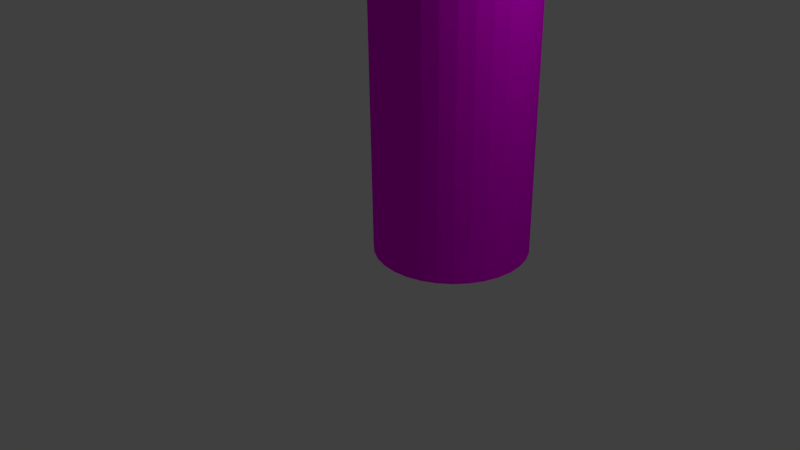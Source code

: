 # Source: baum1.blend  (saved by Blender 2.72.0; exported with 4.5.12 LTS)
import bpy
from mathutils import Matrix  # noqa: F401  (used for matrix-valued properties, if any)

bpy.ops.wm.read_factory_settings(use_empty=True)
scene = bpy.context.scene
scene.name = 'Scene'

# ---- collections
col_collection_1 = bpy.data.collections.new('Collection 1'); scene.collection.children.link(col_collection_1)

# ---- images (referenced by path relative to the original .blend; pixels are not part of the script)
import os
ASSET_DIR = os.environ.get("B2B_ASSET_DIR", "")  # directory of the original .blend (textures are referenced by path, not embedded)
HERE = os.path.dirname(os.path.abspath(__file__))  # packed textures are extracted next to this script under _unpacked/

def load_image(name, relpath, width, height, colorspace="sRGB"):
    """Load a texture the original file referenced (path relative to the .blend, or extracted next to this script)."""
    p = next((c for c in (os.path.join(HERE, relpath), os.path.join(ASSET_DIR, relpath)) if relpath and os.path.exists(c)), "")
    if p:
        img = bpy.data.images.load(p, check_existing=True)
        img.name = name
    else:  # same state as the original file: an image datablock whose file is absent (Cycles renders it pink)
        img = bpy.data.images.new(name, width, height)
        img.source = "FILE"
        img.filepath = "//" + (relpath or name)
    img.colorspace_settings.name = colorspace
    return img
img_needle_tree_texture_1254092_m_jpg = load_image('needle-tree-texture-1254092-m.jpg', 'needle-tree-texture-1254092-m.jpg', 1024, 1024, 'sRGB')
img_33_02_73___tree_bark_texture_web_jpg = load_image('33_02_73---Tree-Bark-Texture_web.jpg', '33_02_73---Tree-Bark-Texture_web.jpg', 1024, 1024, 'sRGB')

# ---- materials (node trees are filled in below, after node groups)
mat_material_001 = bpy.data.materials.new('Material.001')
mat_material_001.alpha_threshold = 0.0
mat_material_001.roughness = 0.5
mat_material_002 = bpy.data.materials.new('Material.002')
mat_material_002.alpha_threshold = 0.0
mat_material_002.roughness = 0.5

# ---- material node trees
mat_material_001.use_nodes = True; mat_material_001.node_tree.nodes.clear()
_N = mat_material_001.node_tree.nodes; _L = mat_material_001.node_tree.links
n0 = _N.new('ShaderNodeOutputMaterial'); n0.name = 'Material Output'; n0.location = (300, 300)
n1 = _N.new('ShaderNodeBsdfDiffuse'); n1.name = 'Diffuse BSDF'; n1.location = (10, 300)
n2 = _N.new('ShaderNodeTexImage'); n2.name = 'Image Texture'; n2.location = (-180, 300)
n2.width = 140
n2.image = img_needle_tree_texture_1254092_m_jpg
_L.new(n1.outputs[0], n0.inputs[0])
_L.new(n2.outputs[0], n1.inputs[0])
n0.is_active_output = True
mat_material_002.use_nodes = True; mat_material_002.node_tree.nodes.clear()
_N = mat_material_002.node_tree.nodes; _L = mat_material_002.node_tree.links
n0 = _N.new('ShaderNodeOutputMaterial'); n0.name = 'Material Output'; n0.location = (300, 300)
n1 = _N.new('ShaderNodeBsdfDiffuse'); n1.name = 'Diffuse BSDF'; n1.location = (10, 300)
n2 = _N.new('ShaderNodeTexImage'); n2.name = 'Image Texture'; n2.location = (-180, 300)
n2.width = 140
n2.image = img_33_02_73___tree_bark_texture_web_jpg
_L.new(n1.outputs[0], n0.inputs[0])
_L.new(n2.outputs[0], n1.inputs[0])
n0.is_active_output = True

# ---- world
world_world = bpy.data.worlds.new('World'); scene.world = world_world
world_world.color = (0.05088, 0.05088, 0.05088)
world_world.use_sun_shadow = False
world_world.sun_shadow_jitter_overblur = 0.0
world_world.cycles.sampling_method = 'MANUAL'
world_world.cycles.sample_map_resolution = 256

# ---- cameras
cam_camera = bpy.data.cameras.new('Camera')
cam_camera.clip_end = 100.0
cam_camera.lens = 35.0
cam_camera.sensor_width = 32.0
cam_camera.sensor_height = 18.0
cam_camera.ortho_scale = 7.314
cam_camera.dof.focus_distance = 0.0

# ---- lights
light_lamp = bpy.data.lights.new('Lamp', 'POINT')
light_lamp.transmission_factor = 0.0
light_lamp.cutoff_distance = 30.0
light_lamp.energy = 100.0
light_lamp.shadow_buffer_clip_start = 1.001
light_lamp.shadow_soft_size = 0.1
light_lamp.shadow_maximum_resolution = 0.006
light_lamp.use_absolute_resolution = True
light_lamp.cycles.use_multiple_importance_sampling = False

# ---- meshes
me_sphere = bpy.data.meshes.new('Sphere')
me_sphere.from_pydata([(-0.1951, 0.0, 1.588), (-0.3827, 0.0, 1.531), (-0.5556, 0.0, 1.438), (-0.7071, 0.0, 1.314), (-0.8315, 0.0, 1.162), (-0.9239, 0.0, 0.9894), (-0.9808, 0.0, 0.8018), (-1.0, 0.0, 0.6068), (-0.9808, 0.0, 0.4117), (-0.9239, 0.0, 0.2241), (-0.8315, 0.0, 0.05119), (-0.7071, 0.0, -0.1004), (-0.5556, 0.0, -0.2247), (-0.3827, 0.0, -0.3171), (-0.1951, 0.0, -0.374), (-0.1913, 0.03806, 1.588), (-0.3753, 0.07466, 1.531), (-0.5449, 0.1084, 1.438), (-0.6935, 0.1379, 1.314), (-0.8155, 0.1622, 1.162), (-0.9061, 0.1802, 0.9894), (-0.9619, 0.1913, 0.8018), (-0.9808, 0.1951, 0.6068), (-0.9619, 0.1913, 0.4117), (-0.9061, 0.1802, 0.2241), (-0.8155, 0.1622, 0.05119), (-0.6935, 0.1379, -0.1004), (-0.5449, 0.1084, -0.2247), (-0.3753, 0.07466, -0.3171), (-0.1913, 0.03806, -0.374), (-0.1802, 0.07466, 1.588), (-0.3536, 0.1464, 1.531), (-0.5133, 0.2126, 1.438), (-0.6533, 0.2706, 1.314), (-0.7682, 0.3182, 1.162), (-0.8536, 0.3536, 0.9894), (-0.9061, 0.3753, 0.8018), (-0.9239, 0.3827, 0.6068), (-0.9061, 0.3753, 0.4117), (-0.8536, 0.3536, 0.2241), (-0.7682, 0.3182, 0.05119), (-0.6533, 0.2706, -0.1004), (-0.5133, 0.2126, -0.2247), (-0.3536, 0.1464, -0.3171), (-0.1802, 0.07466, -0.374), (-0.1622, 0.1084, 1.588), (-0.3182, 0.2126, 1.531), (-0.4619, 0.3087, 1.438), (-0.5879, 0.3928, 1.314), (-0.6913, 0.4619, 1.162), (-0.7682, 0.5133, 0.9894), (-0.8155, 0.5449, 0.8018), (-0.8315, 0.5556, 0.6068), (-0.8155, 0.5449, 0.4117), (-0.7682, 0.5133, 0.2241), (-0.6913, 0.4619, 0.05119), (-0.5879, 0.3928, -0.1004), (-0.4619, 0.3087, -0.2247), (-0.3182, 0.2126, -0.3171), (-0.1622, 0.1084, -0.374), (-0.1379, 0.1379, 1.588), (-0.2706, 0.2706, 1.531), (-0.3928, 0.3928, 1.438), (-0.5, 0.5, 1.314), (-0.5879, 0.5879, 1.162), (-0.6533, 0.6533, 0.9894), (-0.6935, 0.6935, 0.8018), (-0.7071, 0.7071, 0.6068), (-0.6935, 0.6935, 0.4117), (-0.6533, 0.6533, 0.2241), (-0.5879, 0.5879, 0.05119), (-0.5, 0.5, -0.1004), (-0.3928, 0.3928, -0.2247), (-0.2706, 0.2706, -0.3171), (-0.1379, 0.1379, -0.374), (-0.1084, 0.1622, 1.588), (-0.2126, 0.3182, 1.531), (-0.3087, 0.4619, 1.438), (-0.3928, 0.5879, 1.314), (-0.4619, 0.6913, 1.162), (-0.5133, 0.7682, 0.9894), (-0.5449, 0.8155, 0.8018), (-0.5556, 0.8315, 0.6068), (-0.5449, 0.8155, 0.4117), (-0.5133, 0.7682, 0.2241), (-0.4619, 0.6913, 0.05119), (-0.3928, 0.5879, -0.1004), (-0.3087, 0.4619, -0.2247), (-0.2126, 0.3182, -0.3171), (-0.1084, 0.1622, -0.374), (-0.07466, 0.1802, 1.588), (-0.1464, 0.3536, 1.531), (-0.2126, 0.5133, 1.438), (-0.2706, 0.6533, 1.314), (-0.3182, 0.7682, 1.162), (-0.3536, 0.8536, 0.9894), (-0.3753, 0.9061, 0.8018), (-0.3827, 0.9239, 0.6068), (-0.3753, 0.9061, 0.4117), (-0.3536, 0.8536, 0.2241), (-0.3182, 0.7682, 0.05119), (-0.2706, 0.6533, -0.1004), (-0.2126, 0.5133, -0.2247), (-0.1464, 0.3536, -0.3171), (-0.07466, 0.1802, -0.374), (-0.03806, 0.1913, 1.588), (-0.07466, 0.3753, 1.531), (-0.1084, 0.5449, 1.438), (-0.1379, 0.6935, 1.314), (-0.1622, 0.8155, 1.162), (-0.1802, 0.9061, 0.9894), (-0.1913, 0.9619, 0.8018), (-0.1951, 0.9808, 0.6068), (-0.1913, 0.9619, 0.4117), (-0.1802, 0.9061, 0.2241), (-0.1622, 0.8155, 0.05119), (-0.1379, 0.6935, -0.1004), (-0.1084, 0.5449, -0.2247), (-0.07466, 0.3753, -0.3171), (-0.03806, 0.1913, -0.374), (3.266e-07, 0.1951, 1.588), (3.192e-07, 0.3827, 1.531), (3.117e-07, 0.5556, 1.438), (3.192e-07, 0.7071, 1.314), (3.341e-07, 0.8315, 1.162), (2.745e-07, 0.9239, 0.9894), (3.937e-07, 0.9808, 0.8018), (3.788e-07, 1.0, 0.6068), (3.937e-07, 0.9808, 0.4117), (2.298e-07, 0.9239, 0.2241), (3.341e-07, 0.8315, 0.05119), (3.192e-07, 0.7071, -0.1004), (3.415e-07, 0.5556, -0.2247), (3.043e-07, 0.3827, -0.3171), (3.08e-07, 0.1951, -0.374), (0.03806, 0.1913, 1.588), (0.07466, 0.3753, 1.531), (0.1084, 0.5449, 1.438), (0.138, 0.6935, 1.314), (0.1622, 0.8155, 1.162), (0.1802, 0.9061, 0.9894), (0.1913, 0.9619, 0.8018), (0.1951, 0.9808, 0.6068), (0.1913, 0.9619, 0.4117), (0.1802, 0.9061, 0.2241), (0.1622, 0.8155, 0.05119), (0.138, 0.6935, -0.1004), (0.1084, 0.5449, -0.2247), (0.07466, 0.3753, -0.3171), (0.03806, 0.1913, -0.374), (0.07466, 0.1802, 1.588), (0.1464, 0.3536, 1.531), (0.2126, 0.5133, 1.438), (0.2706, 0.6533, 1.314), (0.3182, 0.7682, 1.162), (0.3536, 0.8536, 0.9894), (0.3753, 0.9061, 0.8018), (0.3827, 0.9239, 0.6068), (0.3753, 0.9061, 0.4117), (0.3536, 0.8536, 0.2241), (0.3182, 0.7682, 0.05119), (0.2706, 0.6533, -0.1004), (0.2126, 0.5133, -0.2247), (0.1464, 0.3536, -0.3171), (0.07466, 0.1802, -0.374), (0.1084, 0.1622, 1.588), (0.2126, 0.3182, 1.531), (0.3087, 0.4619, 1.438), (0.3928, 0.5879, 1.314), (0.4619, 0.6913, 1.162), (0.5133, 0.7682, 0.9894), (0.5449, 0.8155, 0.8018), (0.5556, 0.8315, 0.6068), (0.5449, 0.8155, 0.4117), (0.5133, 0.7682, 0.2241), (0.4619, 0.6913, 0.05119), (0.3928, 0.5879, -0.1004), (0.3087, 0.4619, -0.2247), (0.2126, 0.3182, -0.3171), (0.1084, 0.1622, -0.374), (0.138, 0.1379, 1.588), (0.2706, 0.2706, 1.531), (0.3928, 0.3928, 1.438), (0.5, 0.5, 1.314), (0.5879, 0.5879, 1.162), (0.6533, 0.6533, 0.9894), (0.6935, 0.6935, 0.8018), (0.7071, 0.7071, 0.6068), (0.6935, 0.6935, 0.4117), (0.6533, 0.6533, 0.2241), (0.5879, 0.5879, 0.05119), (0.5, 0.5, -0.1004), (0.3928, 0.3928, -0.2247), (0.2706, 0.2706, -0.3171), (0.138, 0.1379, -0.374), (0.1622, 0.1084, 1.588), (0.3182, 0.2126, 1.531), (0.4619, 0.3087, 1.438), (0.5879, 0.3928, 1.314), (0.6913, 0.4619, 1.162), (0.7682, 0.5133, 0.9894), (0.8155, 0.5449, 0.8018), (0.8315, 0.5556, 0.6068), (0.8155, 0.5449, 0.4117), (0.7682, 0.5133, 0.2241), (0.6913, 0.4619, 0.05119), (0.5879, 0.3928, -0.1004), (0.4619, 0.3087, -0.2247), (0.3182, 0.2126, -0.3171), (0.1622, 0.1084, -0.374), (0.1802, 0.07466, 1.588), (0.3536, 0.1464, 1.531), (0.5133, 0.2126, 1.438), (0.6533, 0.2706, 1.314), (0.7682, 0.3182, 1.162), (0.8536, 0.3536, 0.9894), (0.9061, 0.3753, 0.8018), (0.9239, 0.3827, 0.6068), (0.9061, 0.3753, 0.4117), (0.8536, 0.3536, 0.2241), (0.7682, 0.3182, 0.05119), (0.6533, 0.2706, -0.1004), (0.5133, 0.2126, -0.2247), (0.3536, 0.1464, -0.3171), (0.1802, 0.07466, -0.374), (0.1913, 0.03806, 1.588), (0.3753, 0.07466, 1.531), (0.5449, 0.1084, 1.438), (0.6935, 0.1379, 1.314), (0.8155, 0.1622, 1.162), (0.9061, 0.1802, 0.9894), (0.9619, 0.1913, 0.8018), (0.9808, 0.1951, 0.6068), (0.9619, 0.1913, 0.4117), (0.9061, 0.1802, 0.2241), (0.8155, 0.1622, 0.05119), (0.6935, 0.1379, -0.1004), (0.5449, 0.1084, -0.2247), (0.3753, 0.07466, -0.3171), (0.1913, 0.03806, -0.374), (0.1951, -7.212e-09, 1.588), (0.3827, 4.122e-08, 1.531), (0.5556, 2.632e-08, 1.438), (0.7071, -2.584e-08, 1.314), (0.8315, -8.544e-08, 1.162), (0.9239, 6.357e-08, 0.9894), (0.9808, -8.544e-08, 0.8018), (1.0, -1.003e-07, 0.6068), (0.9808, -8.544e-08, 0.4117), (0.9239, 6.357e-08, 0.2241), (0.8315, -8.544e-08, 0.05119), (0.7071, -2.584e-08, -0.1004), (0.5556, -1.094e-08, -0.2247), (0.3827, 3.964e-09, -0.3171), (0.1951, 3.964e-09, -0.374), (0.1913, -0.03806, 1.588), (0.3753, -0.07466, 1.531), (0.5449, -0.1084, 1.438), (0.6935, -0.1379, 1.314), (0.8155, -0.1622, 1.162), (0.9061, -0.1802, 0.9894), (0.9619, -0.1913, 0.8018), (0.9808, -0.1951, 0.6068), (0.9619, -0.1913, 0.4117), (0.9061, -0.1802, 0.2241), (0.8155, -0.1622, 0.05119), (0.6935, -0.1379, -0.1004), (0.5449, -0.1084, -0.2247), (0.3753, -0.07466, -0.3171), (0.1913, -0.03806, -0.374), (0.1802, -0.07466, 1.588), (0.3536, -0.1464, 1.531), (0.5133, -0.2126, 1.438), (0.6533, -0.2706, 1.314), (0.7682, -0.3182, 1.162), (0.8536, -0.3536, 0.9894), (0.9061, -0.3753, 0.8018), (0.9239, -0.3827, 0.6068), (0.9061, -0.3753, 0.4117), (0.8536, -0.3536, 0.2241), (0.7682, -0.3182, 0.05119), (0.6533, -0.2706, -0.1004), (0.5133, -0.2126, -0.2247), (0.3536, -0.1464, -0.3171), (0.1802, -0.07466, -0.374), (0.1622, -0.1084, 1.588), (0.3182, -0.2126, 1.531), (0.4619, -0.3087, 1.438), (0.5879, -0.3928, 1.314), (0.6913, -0.4619, 1.162), (0.7682, -0.5133, 0.9894), (0.8155, -0.5449, 0.8018), (0.8315, -0.5556, 0.6068), (0.8155, -0.5449, 0.4117), (0.7682, -0.5133, 0.2241), (0.6913, -0.4619, 0.05119), (0.5879, -0.3928, -0.1004), (0.4619, -0.3087, -0.2247), (0.3182, -0.2126, -0.3171), (0.1622, -0.1084, -0.374), (0.138, -0.1379, 1.588), (0.2706, -0.2706, 1.531), (0.3928, -0.3928, 1.438), (0.5, -0.5, 1.314), (0.5879, -0.5879, 1.162), (0.6533, -0.6533, 0.9894), (0.6935, -0.6935, 0.8018), (0.7071, -0.7071, 0.6068), (0.6935, -0.6935, 0.4117), (0.6533, -0.6533, 0.2241), (0.5879, -0.5879, 0.05119), (0.5, -0.5, -0.1004), (0.3928, -0.3928, -0.2247), (0.2706, -0.2706, -0.3171), (0.1379, -0.1379, -0.374), (0.1084, -0.1622, 1.588), (0.2126, -0.3182, 1.531), (0.3087, -0.4619, 1.438), (0.3928, -0.5879, 1.314), (0.4619, -0.6913, 1.162), (0.5133, -0.7682, 0.9894), (0.5449, -0.8155, 0.8018), (0.5556, -0.8315, 0.6068), (0.5449, -0.8155, 0.4117), (0.5133, -0.7682, 0.2241), (0.4619, -0.6913, 0.05119), (0.3928, -0.5879, -0.1004), (0.3087, -0.4619, -0.2247), (0.2126, -0.3182, -0.3171), (0.1084, -0.1622, -0.374), (0.07466, -0.1802, 1.588), (0.1464, -0.3536, 1.531), (0.2126, -0.5133, 1.438), (0.2706, -0.6533, 1.314), (0.3182, -0.7682, 1.162), (0.3536, -0.8536, 0.9894), (0.3753, -0.9061, 0.8018), (0.3827, -0.9239, 0.6068), (0.3753, -0.9061, 0.4117), (0.3536, -0.8536, 0.2241), (0.3182, -0.7682, 0.05119), (0.2706, -0.6533, -0.1004), (0.2126, -0.5133, -0.2247), (0.1464, -0.3536, -0.3171), (0.07466, -0.1802, -0.374), (0.03806, -0.1913, 1.588), (0.07466, -0.3753, 1.531), (0.1084, -0.5449, 1.438), (0.1379, -0.6935, 1.314), (0.1622, -0.8155, 1.162), (0.1802, -0.9061, 0.9894), (0.1913, -0.9619, 0.8018), (0.1951, -0.9808, 0.6068), (0.1913, -0.9619, 0.4117), (0.1802, -0.9061, 0.2241), (0.1622, -0.8155, 0.05119), (0.1379, -0.6935, -0.1004), (0.1084, -0.5449, -0.2247), (0.07466, -0.3753, -0.3171), (0.03806, -0.1913, -0.374), (3.117e-07, -0.1951, 1.588), (2.819e-07, -0.3827, 1.531), (2.819e-07, -0.5556, 1.438), (1.851e-07, -0.7071, 1.314), (1.404e-07, -0.8315, 1.162), (3.192e-07, -0.9239, 0.9894), (9.567e-08, -0.9808, 0.8018), (1.404e-07, -1.0, 0.6068), (9.567e-08, -0.9808, 0.4117), (3.192e-07, -0.9239, 0.2241), (1.404e-07, -0.8315, 0.05119), (1.851e-07, -0.7071, -0.1004), (2.596e-07, -0.5556, -0.2247), (2.521e-07, -0.3827, -0.3171), (3.155e-07, -0.1951, -0.374), (-0.03806, -0.1913, 1.588), (-0.07466, -0.3753, 1.531), (-0.1084, -0.5449, 1.438), (-0.1379, -0.6935, 1.314), (-0.1622, -0.8155, 1.162), (-0.1802, -0.9061, 0.9894), (-0.1913, -0.9619, 0.8018), (-0.1951, -0.9808, 0.6068), (-0.1913, -0.9619, 0.4117), (-0.1802, -0.9061, 0.2241), (-0.1622, -0.8155, 0.05119), (-0.1379, -0.6935, -0.1004), (-0.1084, -0.5449, -0.2247), (-0.07466, -0.3753, -0.3171), (-0.03806, -0.1913, -0.374), (-0.07466, -0.1802, 1.588), (-0.1464, -0.3536, 1.531), (-0.2126, -0.5133, 1.438), (-0.2706, -0.6533, 1.314), (-0.3182, -0.7682, 1.162), (-0.3536, -0.8536, 0.9894), (-0.3753, -0.9061, 0.8018), (-0.3827, -0.9239, 0.6068), (-0.3753, -0.9061, 0.4117), (-0.3536, -0.8536, 0.2241), (-0.3182, -0.7682, 0.05119), (-0.2706, -0.6533, -0.1004), (-0.2126, -0.5133, -0.2247), (-0.1464, -0.3536, -0.3171), (-0.07466, -0.1802, -0.374), (-0.1084, -0.1622, 1.588), (-0.2126, -0.3182, 1.531), (-0.3087, -0.4619, 1.438), (-0.3928, -0.5879, 1.314), (-0.4619, -0.6913, 1.162), (-0.5133, -0.7682, 0.9894), (-0.5449, -0.8155, 0.8018), (-0.5556, -0.8315, 0.6068), (-0.5449, -0.8155, 0.4117), (-0.5133, -0.7682, 0.2241), (-0.4619, -0.6913, 0.05119), (-0.3928, -0.5879, -0.1004), (-0.3087, -0.4619, -0.2247), (-0.2126, -0.3182, -0.3171), (-0.1084, -0.1622, -0.374), (-0.1379, -0.1379, 1.588), (-0.2706, -0.2706, 1.531), (-0.3928, -0.3928, 1.438), (-0.5, -0.5, 1.314), (-0.5879, -0.5879, 1.162), (-0.6533, -0.6533, 0.9894), (-0.6935, -0.6935, 0.8018), (-0.7071, -0.7071, 0.6068), (-0.6935, -0.6935, 0.4117), (-0.6533, -0.6533, 0.2241), (-0.5879, -0.5879, 0.05119), (-0.5, -0.5, -0.1004), (-0.3928, -0.3928, -0.2247), (-0.2706, -0.2706, -0.3171), (-0.1379, -0.1379, -0.374), (-0.1622, -0.1084, 1.588), (-0.3182, -0.2126, 1.531), (-0.4619, -0.3087, 1.438), (-0.5879, -0.3928, 1.314), (-0.6913, -0.4619, 1.162), (-0.7682, -0.5133, 0.9894), (-0.8155, -0.5449, 0.8018), (-0.8315, -0.5556, 0.6068), (-0.8155, -0.5449, 0.4117), (-0.7682, -0.5133, 0.2241), (-0.6913, -0.4619, 0.05119), (-0.5879, -0.3928, -0.1004), (-0.4619, -0.3087, -0.2247), (-0.3182, -0.2126, -0.3171), (-0.1622, -0.1084, -0.374), (2.48e-08, -1.247e-07, 1.607), (-0.1802, -0.07466, 1.588), (-0.3536, -0.1464, 1.531), (-0.5133, -0.2126, 1.438), (-0.6533, -0.2706, 1.314), (-0.7682, -0.3182, 1.162), (-0.8536, -0.3536, 0.9894), (-0.9061, -0.3753, 0.8018), (-0.9239, -0.3827, 0.6068), (-0.9061, -0.3753, 0.4117), (-0.8536, -0.3536, 0.2241), (-0.7682, -0.3182, 0.05119), (-0.6533, -0.2706, -0.1004), (-0.5133, -0.2126, -0.2247), (-0.3536, -0.1464, -0.3171), (-0.1802, -0.07466, -0.374), (-0.1913, -0.03806, 1.588), (-0.3753, -0.07466, 1.531), (-0.5449, -0.1084, 1.438), (-0.6935, -0.1379, 1.314), (-0.8155, -0.1622, 1.162), (-0.9061, -0.1802, 0.9894), (-0.9619, -0.1913, 0.8018), (-0.9808, -0.1951, 0.6068), (-0.9619, -0.1913, 0.4117), (-0.9061, -0.1802, 0.2241), (-0.8155, -0.1622, 0.05119), (-0.6935, -0.1379, -0.1004), (-0.5449, -0.1084, -0.2247), (-0.3753, -0.07466, -0.3171), (-0.1913, -0.03806, -0.374)], [], [(11, 10, 25, 26), (9, 8, 23, 24), (7, 6, 21, 22), (5, 4, 19, 20), (3, 2, 17, 18), (14, 13, 28, 29), (1, 0, 15, 16), (12, 11, 26, 27), (10, 9, 24, 25), (8, 7, 22, 23), (6, 5, 20, 21), (4, 3, 18, 19), (2, 1, 16, 17), (13, 12, 27, 28), (21, 20, 35, 36), (19, 18, 33, 34), (17, 16, 31, 32), (28, 27, 42, 43), (26, 25, 40, 41), (24, 23, 38, 39), (22, 21, 36, 37), (20, 19, 34, 35), (18, 17, 32, 33), (29, 28, 43, 44), (16, 15, 30, 31), (27, 26, 41, 42), (25, 24, 39, 40), (23, 22, 37, 38), (36, 35, 50, 51), (34, 33, 48, 49), (32, 31, 46, 47), (43, 42, 57, 58), (41, 40, 55, 56), (39, 38, 53, 54), (37, 36, 51, 52), (35, 34, 49, 50), (33, 32, 47, 48), (44, 43, 58, 59), (31, 30, 45, 46), (42, 41, 56, 57), (40, 39, 54, 55), (38, 37, 52, 53), (51, 50, 65, 66), (49, 48, 63, 64), (47, 46, 61, 62), (58, 57, 72, 73), (56, 55, 70, 71), (54, 53, 68, 69), (52, 51, 66, 67), (50, 49, 64, 65), (48, 47, 62, 63), (59, 58, 73, 74), (46, 45, 60, 61), (57, 56, 71, 72), (55, 54, 69, 70), (53, 52, 67, 68), (66, 65, 80, 81), (64, 63, 78, 79), (62, 61, 76, 77), (73, 72, 87, 88), (71, 70, 85, 86), (69, 68, 83, 84), (67, 66, 81, 82), (65, 64, 79, 80), (63, 62, 77, 78), (74, 73, 88, 89), (61, 60, 75, 76), (72, 71, 86, 87), (70, 69, 84, 85), (68, 67, 82, 83), (81, 80, 95, 96), (79, 78, 93, 94), (77, 76, 91, 92), (88, 87, 102, 103), (86, 85, 100, 101), (84, 83, 98, 99), (82, 81, 96, 97), (80, 79, 94, 95), (78, 77, 92, 93), (89, 88, 103, 104), (76, 75, 90, 91), (87, 86, 101, 102), (85, 84, 99, 100), (83, 82, 97, 98), (96, 95, 110, 111), (94, 93, 108, 109), (92, 91, 106, 107), (103, 102, 117, 118), (101, 100, 115, 116), (99, 98, 113, 114), (97, 96, 111, 112), (95, 94, 109, 110), (93, 92, 107, 108), (104, 103, 118, 119), (91, 90, 105, 106), (102, 101, 116, 117), (100, 99, 114, 115), (98, 97, 112, 113), (111, 110, 125, 126), (109, 108, 123, 124), (107, 106, 121, 122), (118, 117, 132, 133), (116, 115, 130, 131), (114, 113, 128, 129), (112, 111, 126, 127), (110, 109, 124, 125), (108, 107, 122, 123), (119, 118, 133, 134), (106, 105, 120, 121), (117, 116, 131, 132), (115, 114, 129, 130), (113, 112, 127, 128), (126, 125, 140, 141), (124, 123, 138, 139), (122, 121, 136, 137), (133, 132, 147, 148), (131, 130, 145, 146), (129, 128, 143, 144), (127, 126, 141, 142), (125, 124, 139, 140), (123, 122, 137, 138), (134, 133, 148, 149), (121, 120, 135, 136), (132, 131, 146, 147), (130, 129, 144, 145), (128, 127, 142, 143), (141, 140, 155, 156), (139, 138, 153, 154), (137, 136, 151, 152), (148, 147, 162, 163), (146, 145, 160, 161), (144, 143, 158, 159), (142, 141, 156, 157), (140, 139, 154, 155), (138, 137, 152, 153), (149, 148, 163, 164), (136, 135, 150, 151), (147, 146, 161, 162), (145, 144, 159, 160), (143, 142, 157, 158), (156, 155, 170, 171), (154, 153, 168, 169), (152, 151, 166, 167), (163, 162, 177, 178), (161, 160, 175, 176), (159, 158, 173, 174), (157, 156, 171, 172), (155, 154, 169, 170), (153, 152, 167, 168), (164, 163, 178, 179), (151, 150, 165, 166), (162, 161, 176, 177), (160, 159, 174, 175), (158, 157, 172, 173), (171, 170, 185, 186), (169, 168, 183, 184), (167, 166, 181, 182), (178, 177, 192, 193), (176, 175, 190, 191), (174, 173, 188, 189), (172, 171, 186, 187), (170, 169, 184, 185), (168, 167, 182, 183), (179, 178, 193, 194), (166, 165, 180, 181), (177, 176, 191, 192), (175, 174, 189, 190), (173, 172, 187, 188), (186, 185, 200, 201), (184, 183, 198, 199), (182, 181, 196, 197), (193, 192, 207, 208), (191, 190, 205, 206), (189, 188, 203, 204), (187, 186, 201, 202), (185, 184, 199, 200), (183, 182, 197, 198), (194, 193, 208, 209), (181, 180, 195, 196), (192, 191, 206, 207), (190, 189, 204, 205), (188, 187, 202, 203), (201, 200, 215, 216), (199, 198, 213, 214), (197, 196, 211, 212), (208, 207, 222, 223), (206, 205, 220, 221), (204, 203, 218, 219), (202, 201, 216, 217), (200, 199, 214, 215), (198, 197, 212, 213), (209, 208, 223, 224), (196, 195, 210, 211), (207, 206, 221, 222), (205, 204, 219, 220), (203, 202, 217, 218), (216, 215, 230, 231), (214, 213, 228, 229), (212, 211, 226, 227), (223, 222, 237, 238), (221, 220, 235, 236), (219, 218, 233, 234), (217, 216, 231, 232), (215, 214, 229, 230), (213, 212, 227, 228), (224, 223, 238, 239), (211, 210, 225, 226), (222, 221, 236, 237), (220, 219, 234, 235), (218, 217, 232, 233), (231, 230, 245, 246), (229, 228, 243, 244), (227, 226, 241, 242), (238, 237, 252, 253), (236, 235, 250, 251), (234, 233, 248, 249), (232, 231, 246, 247), (230, 229, 244, 245), (228, 227, 242, 243), (239, 238, 253, 254), (226, 225, 240, 241), (237, 236, 251, 252), (235, 234, 249, 250), (233, 232, 247, 248), (246, 245, 260, 261), (244, 243, 258, 259), (242, 241, 256, 257), (253, 252, 267, 268), (251, 250, 265, 266), (249, 248, 263, 264), (247, 246, 261, 262), (245, 244, 259, 260), (243, 242, 257, 258), (254, 253, 268, 269), (241, 240, 255, 256), (252, 251, 266, 267), (250, 249, 264, 265), (248, 247, 262, 263), (261, 260, 275, 276), (259, 258, 273, 274), (257, 256, 271, 272), (268, 267, 282, 283), (266, 265, 280, 281), (264, 263, 278, 279), (262, 261, 276, 277), (260, 259, 274, 275), (258, 257, 272, 273), (269, 268, 283, 284), (256, 255, 270, 271), (267, 266, 281, 282), (265, 264, 279, 280), (263, 262, 277, 278), (276, 275, 290, 291), (274, 273, 288, 289), (272, 271, 286, 287), (283, 282, 297, 298), (281, 280, 295, 296), (279, 278, 293, 294), (277, 276, 291, 292), (275, 274, 289, 290), (273, 272, 287, 288), (284, 283, 298, 299), (271, 270, 285, 286), (282, 281, 296, 297), (280, 279, 294, 295), (278, 277, 292, 293), (291, 290, 305, 306), (289, 288, 303, 304), (287, 286, 301, 302), (298, 297, 312, 313), (296, 295, 310, 311), (294, 293, 308, 309), (292, 291, 306, 307), (290, 289, 304, 305), (288, 287, 302, 303), (299, 298, 313, 314), (286, 285, 300, 301), (297, 296, 311, 312), (295, 294, 309, 310), (293, 292, 307, 308), (306, 305, 320, 321), (304, 303, 318, 319), (302, 301, 316, 317), (313, 312, 327, 328), (311, 310, 325, 326), (309, 308, 323, 324), (307, 306, 321, 322), (305, 304, 319, 320), (303, 302, 317, 318), (314, 313, 328, 329), (301, 300, 315, 316), (312, 311, 326, 327), (310, 309, 324, 325), (308, 307, 322, 323), (321, 320, 335, 336), (319, 318, 333, 334), (317, 316, 331, 332), (328, 327, 342, 343), (326, 325, 340, 341), (324, 323, 338, 339), (322, 321, 336, 337), (320, 319, 334, 335), (318, 317, 332, 333), (329, 328, 343, 344), (316, 315, 330, 331), (327, 326, 341, 342), (325, 324, 339, 340), (323, 322, 337, 338), (336, 335, 350, 351), (334, 333, 348, 349), (332, 331, 346, 347), (343, 342, 357, 358), (341, 340, 355, 356), (339, 338, 353, 354), (337, 336, 351, 352), (335, 334, 349, 350), (333, 332, 347, 348), (344, 343, 358, 359), (331, 330, 345, 346), (342, 341, 356, 357), (340, 339, 354, 355), (338, 337, 352, 353), (351, 350, 365, 366), (349, 348, 363, 364), (347, 346, 361, 362), (358, 357, 372, 373), (356, 355, 370, 371), (354, 353, 368, 369), (352, 351, 366, 367), (350, 349, 364, 365), (348, 347, 362, 363), (359, 358, 373, 374), (346, 345, 360, 361), (357, 356, 371, 372), (355, 354, 369, 370), (353, 352, 367, 368), (366, 365, 380, 381), (364, 363, 378, 379), (362, 361, 376, 377), (373, 372, 387, 388), (371, 370, 385, 386), (369, 368, 383, 384), (367, 366, 381, 382), (365, 364, 379, 380), (363, 362, 377, 378), (374, 373, 388, 389), (361, 360, 375, 376), (372, 371, 386, 387), (370, 369, 384, 385), (368, 367, 382, 383), (381, 380, 395, 396), (379, 378, 393, 394), (377, 376, 391, 392), (388, 387, 402, 403), (386, 385, 400, 401), (384, 383, 398, 399), (382, 381, 396, 397), (380, 379, 394, 395), (378, 377, 392, 393), (389, 388, 403, 404), (376, 375, 390, 391), (387, 386, 401, 402), (385, 384, 399, 400), (383, 382, 397, 398), (396, 395, 410, 411), (394, 393, 408, 409), (392, 391, 406, 407), (403, 402, 417, 418), (401, 400, 415, 416), (399, 398, 413, 414), (397, 396, 411, 412), (395, 394, 409, 410), (393, 392, 407, 408), (404, 403, 418, 419), (391, 390, 405, 406), (402, 401, 416, 417), (400, 399, 414, 415), (398, 397, 412, 413), (411, 410, 425, 426), (409, 408, 423, 424), (407, 406, 421, 422), (418, 417, 432, 433), (416, 415, 430, 431), (414, 413, 428, 429), (412, 411, 426, 427), (410, 409, 424, 425), (408, 407, 422, 423), (419, 418, 433, 434), (406, 405, 420, 421), (417, 416, 431, 432), (415, 414, 429, 430), (413, 412, 427, 428), (426, 425, 440, 441), (424, 423, 438, 439), (422, 421, 436, 437), (433, 432, 447, 448), (431, 430, 445, 446), (429, 428, 443, 444), (427, 426, 441, 442), (425, 424, 439, 440), (423, 422, 437, 438), (434, 433, 448, 449), (421, 420, 435, 436), (432, 431, 446, 447), (430, 429, 444, 445), (428, 427, 442, 443), (441, 440, 456, 457), (439, 438, 454, 455), (437, 436, 452, 453), (448, 447, 463, 464), (446, 445, 461, 462), (444, 443, 459, 460), (442, 441, 457, 458), (440, 439, 455, 456), (438, 437, 453, 454), (449, 448, 464, 465), (436, 435, 451, 452), (447, 446, 462, 463), (445, 444, 460, 461), (443, 442, 458, 459), (457, 456, 471, 472), (455, 454, 469, 470), (453, 452, 467, 468), (464, 463, 478, 479), (462, 461, 476, 477), (460, 459, 474, 475), (458, 457, 472, 473), (456, 455, 470, 471), (454, 453, 468, 469), (465, 464, 479, 480), (452, 451, 466, 467), (463, 462, 477, 478), (461, 460, 475, 476), (459, 458, 473, 474), (0, 450, 15), (15, 450, 30), (30, 450, 45), (45, 450, 60), (60, 450, 75), (75, 450, 90), (90, 450, 105), (105, 450, 120), (120, 450, 135), (135, 450, 150), (150, 450, 165), (165, 450, 180), (180, 450, 195), (195, 450, 210), (210, 450, 225), (225, 450, 240), (240, 450, 255), (255, 450, 270), (270, 450, 285), (285, 450, 300), (300, 450, 315), (315, 450, 330), (330, 450, 345), (345, 450, 360), (360, 450, 375), (375, 450, 390), (390, 450, 405), (405, 450, 420), (420, 450, 435), (435, 450, 451), (451, 450, 466), (472, 471, 5, 6), (470, 469, 3, 4), (468, 467, 1, 2), (479, 478, 12, 13), (466, 450, 0), (477, 476, 10, 11), (475, 474, 8, 9), (473, 472, 6, 7), (471, 470, 4, 5), (469, 468, 2, 3), (480, 479, 13, 14), (467, 466, 0, 1), (478, 477, 11, 12), (476, 475, 9, 10), (474, 473, 7, 8)])
_uv = me_sphere.uv_layers.new(name='UVMap')
_uv.uv.foreach_set('vector', [0.1044, 0.4734, 0.06587, 0.5585, -0.003212, 0.5219, 0.04618, 0.4425, 0.02612, 0.646, -0.01644, 0.7389, -0.1081, 0.6898, -0.05398, 0.6034, -0.06358, 0.841, -0.1176, 0.9577, -0.2361, 0.8929, -0.1678, 0.7846, -0.0567, 0.288, 0.04171, 0.3525, -0.002393, 0.4355, -0.1103, 0.3881, 0.1333, 0.4123, 0.2211, 0.4689, 0.1947, 0.5198, 0.09821, 0.479, 0.2326, 0.1908, 0.1846, 0.2959, 0.1497, 0.2769, 0.2119, 0.1792, 0.3078, 0.5236, 0.3969, 0.5783, 0.3878, 0.5969, 0.29, 0.5588, 0.1433, 0.3873, 0.1044, 0.4734, 0.04618, 0.4425, 0.09626, 0.3621, 0.06587, 0.5585, 0.02612, 0.646, -0.05398, 0.6034, -0.003212, 0.5219, -0.01644, 0.7389, -0.06358, 0.841, -0.1678, 0.7846, -0.1081, 0.6898, -0.1643, 0.2178, -0.0567, 0.288, -0.1103, 0.3881, -0.229, 0.3353, 0.04171, 0.3525, 0.1333, 0.4123, 0.09821, 0.479, -0.002393, 0.4355, 0.2211, 0.4689, 0.3078, 0.5236, 0.29, 0.5588, 0.1947, 0.5198, 0.1846, 0.2959, 0.1433, 0.3873, 0.09626, 0.3621, 0.1497, 0.2769, -0.229, 0.3353, -0.1103, 0.3881, -0.1469, 0.496, -0.2739, 0.4633, -0.002393, 0.4355, 0.09821, 0.479, 0.07487, 0.5509, -0.03209, 0.5249, 0.1947, 0.5198, 0.29, 0.5588, 0.2786, 0.5967, 0.1774, 0.5747, 0.1497, 0.2769, 0.09626, 0.3621, 0.05287, 0.3307, 0.1176, 0.2531, 0.04618, 0.4425, -0.003212, 0.5219, -0.06702, 0.4766, -0.007586, 0.4041, -0.05398, 0.6034, -0.1081, 0.6898, -0.1924, 0.6295, -0.1279, 0.5508, -0.1678, 0.7846, -0.2361, 0.8929, -0.3446, 0.8139, -0.2634, 0.7157, -0.1103, 0.3881, -0.002393, 0.4355, -0.03209, 0.5249, -0.1469, 0.496, 0.09821, 0.479, 0.1947, 0.5198, 0.1774, 0.5747, 0.07487, 0.5509, 0.2119, 0.1792, 0.1497, 0.2769, 0.1176, 0.2531, 0.193, 0.1648, 0.29, 0.5588, 0.3878, 0.5969, 0.3822, 0.6169, 0.2786, 0.5967, 0.09626, 0.3621, 0.04618, 0.4425, -0.007586, 0.4041, 0.05287, 0.3307, -0.003212, 0.5219, -0.05398, 0.6034, -0.1279, 0.5508, -0.06702, 0.4766, -0.1081, 0.6898, -0.1678, 0.7846, -0.2634, 0.7157, -0.1924, 0.6295, -0.2739, 0.4633, -0.1469, 0.496, -0.1652, 0.6092, -0.2968, 0.5981, -0.03209, 0.5249, 0.07487, 0.5509, 0.06403, 0.6262, -0.04645, 0.6186, 0.1774, 0.5747, 0.2786, 0.5967, 0.274, 0.6363, 0.1698, 0.6322, 0.1176, 0.2531, 0.05287, 0.3307, 0.01386, 0.2937, 0.08891, 0.2251, -0.007586, 0.4041, -0.06702, 0.4766, -0.1246, 0.4232, -0.05607, 0.3588, -0.1279, 0.5508, -0.1924, 0.6295, -0.2683, 0.5592, -0.1945, 0.4893, -0.2634, 0.7157, -0.3446, 0.8139, -0.4415, 0.7223, -0.3493, 0.6356, -0.1469, 0.496, -0.03209, 0.5249, -0.04645, 0.6186, -0.1652, 0.6092, 0.07487, 0.5509, 0.1774, 0.5747, 0.1698, 0.6322, 0.06403, 0.6262, 0.193, 0.1648, 0.1176, 0.2531, 0.08891, 0.2251, 0.1762, 0.1478, 0.2786, 0.5967, 0.3822, 0.6169, 0.3803, 0.6377, 0.274, 0.6363, 0.05287, 0.3307, -0.007586, 0.4041, -0.05607, 0.3588, 0.01386, 0.2937, -0.06702, 0.4766, -0.1279, 0.5508, -0.1945, 0.4893, -0.1246, 0.4232, -0.1924, 0.6295, -0.2634, 0.7157, -0.3493, 0.6356, -0.2683, 0.5592, -0.2968, 0.5981, -0.1652, 0.6092, -0.1644, 0.7246, -0.2968, 0.7356, -0.04645, 0.6186, 0.06403, 0.6262, 0.06612, 0.7028, -0.0449, 0.7139, 0.1698, 0.6322, 0.274, 0.6363, 0.2765, 0.6763, 0.1722, 0.6906, 0.08891, 0.2251, 0.01386, 0.2937, -0.02011, 0.2515, 0.06415, 0.1933, -0.05607, 0.3588, -0.1246, 0.4232, -0.1751, 0.3628, -0.09852, 0.3073, -0.1945, 0.4893, -0.2683, 0.5592, -0.3349, 0.4801, -0.2529, 0.4198, -0.3493, 0.6356, -0.4415, 0.7223, -0.5258, 0.6202, -0.4243, 0.5459, -0.1652, 0.6092, -0.04645, 0.6186, -0.0449, 0.7139, -0.1644, 0.7246, 0.06403, 0.6262, 0.1698, 0.6322, 0.1722, 0.6906, 0.06612, 0.7028, 0.1762, 0.1478, 0.08891, 0.2251, 0.06415, 0.1933, 0.1619, 0.1286, 0.274, 0.6363, 0.3803, 0.6377, 0.3822, 0.6587, 0.2765, 0.6763, 0.01386, 0.2937, -0.05607, 0.3588, -0.09852, 0.3073, -0.02011, 0.2515, -0.1246, 0.4232, -0.1945, 0.4893, -0.2529, 0.4198, -0.1751, 0.3628, -0.2683, 0.5592, -0.3493, 0.6356, -0.4243, 0.5459, -0.3349, 0.4801, -0.2968, 0.7356, -0.1644, 0.7246, -0.1442, 0.8389, -0.2738, 0.8718, -0.0449, 0.7139, 0.06612, 0.7028, 0.08122, 0.7786, -0.02734, 0.8084, 0.1722, 0.6906, 0.2765, 0.6763, 0.2861, 0.7158, 0.1848, 0.7482, 0.06415, 0.1933, -0.02011, 0.2515, -0.04846, 0.2047, 0.04383, 0.158, -0.09852, 0.3073, -0.1751, 0.3628, -0.2179, 0.2962, -0.1343, 0.2503, -0.2529, 0.4198, -0.3349, 0.4801, -0.3913, 0.3936, -0.3026, 0.3435, -0.4243, 0.5459, -0.5258, 0.6202, -0.5965, 0.5096, -0.4877, 0.4482, -0.1644, 0.7246, -0.0449, 0.7139, -0.02734, 0.8084, -0.1442, 0.8389, 0.06612, 0.7028, 0.1722, 0.6906, 0.1848, 0.7482, 0.08122, 0.7786, 0.1619, 0.1286, 0.06415, 0.1933, 0.04383, 0.158, 0.1505, 0.1075, 0.2765, 0.6763, 0.3822, 0.6587, 0.3879, 0.6792, 0.2861, 0.7158, -0.02011, 0.2515, -0.09852, 0.3073, -0.1343, 0.2503, -0.04846, 0.2047, -0.1751, 0.3628, -0.2529, 0.4198, -0.3026, 0.3435, -0.2179, 0.2962, -0.3349, 0.4801, -0.4243, 0.5459, -0.4877, 0.4482, -0.3913, 0.3936, -0.2738, 0.8718, -0.1442, 0.8389, -0.1053, 0.949, -0.2285, 1.003, -0.02734, 0.8084, 0.08122, 0.7786, 0.1091, 0.8515, 0.005905, 0.8994, 0.1848, 0.7482, 0.2861, 0.7158, 0.3026, 0.7533, 0.2072, 0.8035, 0.04383, 0.158, -0.04846, 0.2047, -0.07064, 0.154, 0.02842, 0.1199, -0.1343, 0.2503, -0.2179, 0.2962, -0.2526, 0.2242, -0.1629, 0.1886, -0.3026, 0.3435, -0.3913, 0.3936, -0.4372, 0.301, -0.343, 0.2614, -0.4877, 0.4482, -0.5965, 0.5096, -0.6534, 0.3925, -0.5391, 0.3442, -0.1442, 0.8389, -0.02734, 0.8084, 0.005905, 0.8994, -0.1053, 0.949, 0.08122, 0.7786, 0.1848, 0.7482, 0.2072, 0.8035, 0.1091, 0.8515, 0.1505, 0.1075, 0.04383, 0.158, 0.02842, 0.1199, 0.1421, 0.08484, 0.2861, 0.7158, 0.3879, 0.6792, 0.3973, 0.6985, 0.3026, 0.7533, -0.04846, 0.2047, -0.1343, 0.2503, -0.1629, 0.1886, -0.07064, 0.154, -0.2179, 0.2962, -0.3026, 0.3435, -0.343, 0.2614, -0.2526, 0.2242, -0.3913, 0.3936, -0.4877, 0.4482, -0.5391, 0.3442, -0.4372, 0.301, -0.2285, 1.003, -0.1053, 0.949, -0.04869, 1.052, -0.1623, 1.125, 0.005905, 0.8994, 0.1091, 0.8515, 0.1493, 0.9196, 0.05409, 0.9846, 0.2072, 0.8035, 0.3026, 0.7533, 0.3258, 0.7878, 0.2393, 0.8548, 0.02842, 0.1199, -0.07064, 0.154, -0.08616, 0.09996, 0.01835, 0.07938, -0.1629, 0.1886, -0.2526, 0.2242, -0.2786, 0.1476, -0.1838, 0.1228, -0.343, 0.2614, -0.4372, 0.301, -0.4726, 0.2036, -0.3738, 0.1745, -0.5391, 0.3442, -0.6534, 0.3925, -0.6966, 0.271, -0.5785, 0.2354, -0.1053, 0.949, 0.005905, 0.8994, 0.05409, 0.9846, -0.04869, 1.052, 0.1091, 0.8515, 0.2072, 0.8035, 0.2393, 0.8548, 0.1493, 0.9196, 0.1421, 0.08484, 0.02842, 0.1199, 0.01835, 0.07938, 0.137, 0.06107, 0.3026, 0.7533, 0.3973, 0.6985, 0.4102, 0.7159, 0.3258, 0.7878, -0.07064, 0.154, -0.1629, 0.1886, -0.1838, 0.1228, -0.08616, 0.09996, -0.2526, 0.2242, -0.343, 0.2614, -0.3738, 0.1745, -0.2786, 0.1476, -0.4372, 0.301, -0.5391, 0.3442, -0.5785, 0.2354, -0.4726, 0.2036, -0.1623, 1.125, -0.04869, 1.052, 0.02424, 1.146, -0.07728, 1.237, 0.05409, 0.9846, 0.1493, 0.9196, 0.2009, 0.9811, 0.1161, 1.062, 0.2393, 0.8548, 0.3258, 0.7878, 0.3553, 0.8182, 0.2803, 0.9007, 0.01835, 0.07938, -0.08616, 0.09996, -0.09455, 0.04318, 0.01404, 0.03716, -0.1838, 0.1228, -0.2786, 0.1476, -0.2958, 0.06724, -0.1966, 0.05355, -0.3738, 0.1745, -0.4726, 0.2036, -0.4974, 0.1023, -0.3951, 0.0836, -0.5785, 0.2354, -0.6966, 0.271, -0.7265, 0.1469, -0.6063, 0.1234, -0.04869, 1.052, 0.05409, 0.9846, 0.1161, 1.062, 0.02424, 1.146, 0.1493, 0.9196, 0.2393, 0.8548, 0.2803, 0.9007, 0.2009, 0.9811, 0.137, 0.06107, 0.01835, 0.07938, 0.01404, 0.03716, 0.1354, 0.03665, 0.3258, 0.7878, 0.4102, 0.7159, 0.4263, 0.7309, 0.3553, 0.8182, -0.08616, 0.09996, -0.1838, 0.1228, -0.1966, 0.05355, -0.09455, 0.04318, -0.2786, 0.1476, -0.3738, 0.1745, -0.3951, 0.0836, -0.2958, 0.06724, -0.4726, 0.2036, -0.5785, 0.2354, -0.6063, 0.1234, -0.4974, 0.1023, -0.07728, 1.237, 0.02424, 1.146, 0.1117, 1.228, 0.02419, 1.334, 0.1161, 1.062, 0.2009, 0.9811, 0.2631, 1.034, 0.1908, 1.129, 0.2803, 0.9007, 0.3553, 0.8182, 0.3904, 0.8433, 0.3295, 0.9398, 0.01404, 0.03716, -0.09455, 0.04318, -0.0953, -0.01576, 0.01592, -0.006139, -0.1966, 0.05355, -0.2958, 0.06724, -0.304, -0.01652, -0.201, -0.01865, -0.3951, 0.0836, -0.4974, 0.1023, -0.5122, -0.001831, -0.4069, -0.01062, -0.6063, 0.1234, -0.7265, 0.1469, -0.7444, 0.0218, -0.6233, 0.009153, 0.02424, 1.146, 0.1161, 1.062, 0.1908, 1.129, 0.1117, 1.228, 0.2009, 0.9811, 0.2803, 0.9007, 0.3295, 0.9398, 0.2631, 1.034, 0.1354, 0.03665, 0.01404, 0.03716, 0.01592, -0.006139, 0.1376, 0.01207, 0.3553, 0.8182, 0.4263, 0.7309, 0.4452, 0.7427, 0.3904, 0.8433, -0.09455, 0.04318, -0.1966, 0.05355, -0.201, -0.01865, -0.0953, -0.01576, -0.2958, 0.06724, -0.3951, 0.0836, -0.4069, -0.01062, -0.304, -0.01652, -0.4974, 0.1023, -0.6063, 0.1234, -0.6233, 0.009153, -0.5122, -0.001831, 0.02419, 1.334, 0.1117, 1.228, 0.2116, 1.297, 0.1394, 1.415, 0.1908, 1.129, 0.2631, 1.034, 0.3348, 1.078, 0.2766, 1.186, 0.3295, 0.9398, 0.3904, 0.8433, 0.4303, 0.8622, 0.3862, 0.9708, 0.01592, -0.006139, -0.0953, -0.01576, -0.08783, -0.07627, 0.0244, -0.04981, -0.201, -0.01865, -0.304, -0.01652, -0.3031, -0.1034, -0.1964, -0.09341, -0.4069, -0.01062, -0.5122, -0.001831, -0.5177, -0.1085, -0.4095, -0.1079, -0.6233, 0.009153, -0.7444, 0.0218, -0.7518, -0.103, -0.6306, -0.1064, 0.1117, 1.228, 0.1908, 1.129, 0.2766, 1.186, 0.2116, 1.297, 0.2631, 1.034, 0.3295, 0.9398, 0.3862, 0.9708, 0.3348, 1.078, 0.1376, 0.01207, 0.01592, -0.006139, 0.0244, -0.04981, 0.1435, -0.01211, 0.3904, 0.8433, 0.4452, 0.7427, 0.4663, 0.751, 0.4303, 0.8622, -0.0953, -0.01576, -0.201, -0.01865, -0.1964, -0.09341, -0.08783, -0.07627, -0.304, -0.01652, -0.4069, -0.01062, -0.4095, -0.1079, -0.3031, -0.1034, -0.5122, -0.001831, -0.6233, 0.009153, -0.6306, -0.1064, -0.5177, -0.1085, 0.1394, 1.415, 0.2116, 1.297, 0.3222, 1.352, 0.2655, 1.481, 0.2766, 1.186, 0.3348, 1.078, 0.415, 1.111, 0.3724, 1.23, 0.3862, 0.9708, 0.4303, 0.8622, 0.4742, 0.8738, 0.4493, 0.9923, 0.0244, -0.04981, -0.08783, -0.07627, -0.07139, -0.1377, 0.03997, -0.09302, -0.1964, -0.09341, -0.3031, -0.1034, -0.2926, -0.1935, -0.1822, -0.1705, -0.4095, -0.1079, -0.5177, -0.1085, -0.5148, -0.2178, -0.403, -0.2086, -0.6306, -0.1064, -0.7518, -0.103, -0.7509, -0.2266, -0.6297, -0.2231, 0.2116, 1.297, 0.2766, 1.186, 0.3724, 1.23, 0.3222, 1.352, 0.3348, 1.078, 0.3862, 0.9708, 0.4493, 0.9923, 0.415, 1.111, 0.1435, -0.01211, 0.0244, -0.04981, 0.03997, -0.09302, 0.1533, -0.03527, 0.4303, 0.8622, 0.4663, 0.751, 0.4889, 0.7551, 0.4742, 0.8738, -0.08783, -0.07627, -0.1964, -0.09341, -0.1822, -0.1705, -0.07139, -0.1377, -0.3031, -0.1034, -0.4095, -0.1079, -0.403, -0.2086, -0.2926, -0.1935, -0.5177, -0.1085, -0.6306, -0.1064, -0.6297, -0.2231, -0.5148, -0.2178, 0.2655, 1.481, 0.3222, 1.352, 0.442, 1.394, 0.3998, 1.531, 0.3724, 1.23, 0.415, 1.111, 0.503, 1.131, 0.4772, 1.261, 0.4493, 0.9923, 0.4742, 0.8738, 0.5209, 0.8772, 0.5178, 1.003, 0.03997, -0.09302, -0.07139, -0.1377, -0.04501, -0.1995, 0.06313, -0.1347, -0.1822, -0.1705, -0.2926, -0.1935, -0.2719, -0.2873, -0.1573, -0.25, -0.403, -0.2086, -0.5148, -0.2178, -0.5046, -0.3307, -0.3878, -0.3135, -0.6297, -0.2231, -0.7509, -0.2266, -0.7444, -0.3488, -0.6229, -0.3415, 0.3222, 1.352, 0.3724, 1.23, 0.4772, 1.261, 0.442, 1.394, 0.415, 1.111, 0.4493, 0.9923, 0.5178, 1.003, 0.503, 1.131, 0.1533, -0.03527, 0.03997, -0.09302, 0.06313, -0.1347, 0.1669, -0.05673, 0.4742, 0.8738, 0.4889, 0.7551, 0.5124, 0.7548, 0.5209, 0.8772, -0.07139, -0.1377, -0.1822, -0.1705, -0.1573, -0.25, -0.04501, -0.1995, -0.2926, -0.1935, -0.403, -0.2086, -0.3878, -0.3135, -0.2719, -0.2873, -0.5148, -0.2178, -0.6297, -0.2231, -0.6229, -0.3415, -0.5046, -0.3307, 0.3998, 1.531, 0.442, 1.394, 0.5707, 1.423, 0.5395, 1.567, 0.4772, 1.261, 0.503, 1.131, 0.5982, 1.139, 0.5912, 1.28, 0.5178, 1.003, 0.5209, 0.8772, 0.5691, 0.8714, 0.5906, 1.002, 0.06313, -0.1347, -0.04501, -0.1995, -0.007256, -0.2605, 0.09445, -0.1737, -0.1573, -0.25, -0.2719, -0.2873, -0.2398, -0.3862, -0.1199, -0.3317, -0.3878, -0.3135, -0.5046, -0.3307, -0.4883, -0.4493, -0.3635, -0.4247, -0.6229, -0.3415, -0.7444, -0.3488, -0.7364, -0.47, -0.6128, -0.463, 0.442, 1.394, 0.4772, 1.261, 0.5912, 1.28, 0.5707, 1.423, 0.503, 1.131, 0.5178, 1.003, 0.5906, 1.002, 0.5982, 1.139, 0.1669, -0.05673, 0.06313, -0.1347, 0.09445, -0.1737, 0.1842, -0.07572, 0.5209, 0.8772, 0.5124, 0.7548, 0.5358, 0.7499, 0.5691, 0.8714, -0.04501, -0.1995, -0.1573, -0.25, -0.1199, -0.3317, -0.007256, -0.2605, -0.2719, -0.2873, -0.3878, -0.3135, -0.3635, -0.4247, -0.2398, -0.3862, -0.5046, -0.3307, -0.6229, -0.3415, -0.6128, -0.463, -0.4883, -0.4493, 1.199, 1.135, 1.083, 1.09, 1.122, 0.9825, 1.24, 1.019, 0.9672, 1.039, 0.855, 0.9784, 0.8949, 0.9002, 1.007, 0.944, 0.7487, 0.9071, 0.6515, 0.8247, 0.6809, 0.7875, 0.7856, 0.8487, 0.5045, -0.1619, 0.5973, -0.2553, 0.6406, -0.1972, 0.5374, -0.1258, 0.7043, -0.3403, 0.826, -0.4136, 0.8712, -0.3081, 0.752, -0.2584, 0.959, -0.4683, 1.099, -0.5109, 1.128, -0.3747, 0.9966, -0.3468, 1.246, -0.5395, 1.397, -0.5565, 1.413, -0.4081, 1.266, -0.3941, 1.083, 1.09, 0.9672, 1.039, 1.007, 0.944, 1.122, 0.9825, 0.855, 0.9784, 0.7487, 0.9071, 0.7856, 0.8487, 0.8949, 0.9002, 0.4223, -0.06349, 0.5045, -0.1619, 0.5374, -0.1258, 0.4399, -0.04572, 0.6515, 0.8247, 0.5665, 0.7329, 0.5832, 0.7159, 0.6809, 0.7875, 0.5973, -0.2553, 0.7043, -0.3403, 0.752, -0.2584, 0.6406, -0.1972, 0.826, -0.4136, 0.959, -0.4683, 0.9966, -0.3468, 0.8712, -0.3081, 1.099, -0.5109, 1.246, -0.5395, 1.266, -0.3941, 1.128, -0.3747, 1.24, 1.019, 1.122, 0.9825, 1.151, 0.8743, 1.272, 0.8992, 1.007, 0.944, 0.8949, 0.9002, 0.9222, 0.8213, 1.035, 0.8492, 0.7856, 0.8487, 0.6809, 0.7875, 0.7022, 0.7472, 0.8113, 0.7881, 0.5374, -0.1258, 0.6406, -0.1972, 0.6717, -0.1362, 0.5623, -0.08559, 0.752, -0.2584, 0.8712, -0.3081, 0.9005, -0.2075, 0.7842, -0.1767, 0.9966, -0.3468, 1.128, -0.3747, 1.146, -0.2458, 1.021, -0.231, 1.266, -0.3941, 1.413, -0.4081, 1.423, -0.2607, 1.279, -0.255, 1.122, 0.9825, 1.007, 0.944, 1.035, 0.8492, 1.151, 0.8743, 0.8949, 0.9002, 0.7856, 0.8487, 0.8113, 0.7881, 0.9222, 0.8213, 0.4399, -0.04572, 0.5374, -0.1258, 0.5623, -0.08559, 0.4538, -0.02516, 0.6809, 0.7875, 0.5832, 0.7159, 0.5961, 0.6965, 0.7022, 0.7472, 0.6406, -0.1972, 0.752, -0.2584, 0.7842, -0.1767, 0.6717, -0.1362, 0.8712, -0.3081, 0.9966, -0.3468, 1.021, -0.231, 0.9005, -0.2075, 1.128, -0.3747, 1.266, -0.3941, 1.279, -0.255, 1.146, -0.2458, 1.272, 0.8992, 1.151, 0.8743, 1.167, 0.7646, 1.291, 0.7752, 1.035, 0.8492, 0.9222, 0.8213, 0.9376, 0.7421, 1.05, 0.7541, 0.8113, 0.7881, 0.7022, 0.7472, 0.7157, 0.7053, 0.8265, 0.7266, 0.5623, -0.08559, 0.6717, -0.1362, 0.6916, -0.07413, 0.5795, -0.04306, 0.7842, -0.1767, 0.9005, -0.2075, 0.9166, -0.1111, 0.8034, -0.09644, 1.021, -0.231, 1.146, -0.2458, 1.153, -0.1219, 1.032, -0.1194, 1.279, -0.255, 1.423, -0.2607, 1.423, -0.1143, 1.282, -0.1197, 1.151, 0.8743, 1.035, 0.8492, 1.05, 0.7541, 1.167, 0.7646, 0.9222, 0.8213, 0.8113, 0.7881, 0.8265, 0.7266, 0.9376, 0.7421, 0.4538, -0.02516, 0.5623, -0.08559, 0.5795, -0.04306, 0.4639, -0.00266, 0.7022, 0.7472, 0.5961, 0.6965, 0.6048, 0.6755, 0.7157, 0.7053, 0.6717, -0.1362, 0.7842, -0.1767, 0.8034, -0.09644, 0.6916, -0.07413, 0.9005, -0.2075, 1.021, -0.231, 1.032, -0.1194, 0.9166, -0.1111, 1.146, -0.2458, 1.279, -0.255, 1.282, -0.1197, 1.153, -0.1219, 1.291, 0.7752, 1.167, 0.7646, 1.169, 0.6538, 1.294, 0.6483, 1.05, 0.7541, 0.9376, 0.7421, 0.9411, 0.6634, 1.053, 0.6592, 0.8265, 0.7266, 0.7157, 0.7053, 0.7215, 0.6628, 0.8315, 0.6652, 0.5795, -0.04306, 0.6916, -0.07413, 0.7013, -0.01229, 0.5891, 0.0004989, 0.8034, -0.09644, 0.9166, -0.1111, 0.9206, -0.01785, 0.8109, -0.01805, 1.032, -0.1194, 1.153, -0.1219, 1.148, -0.002443, 1.032, -0.01249, 1.282, -0.1197, 1.423, -0.1143, 1.411, 0.0302, 1.273, 0.01196, 1.167, 0.7646, 1.05, 0.7541, 1.053, 0.6592, 1.169, 0.6538, 0.9376, 0.7421, 0.8265, 0.7266, 0.8315, 0.6652, 0.9411, 0.6634, 0.4639, -0.00266, 0.5795, -0.04306, 0.5891, 0.0004989, 0.4699, 0.02103, 0.7157, 0.7053, 0.6048, 0.6755, 0.6094, 0.6537, 0.7215, 0.6628, 0.6916, -0.07413, 0.8034, -0.09644, 0.8109, -0.01805, 0.7013, -0.01229, 0.9166, -0.1111, 1.032, -0.1194, 1.032, -0.01249, 0.9206, -0.01785, 1.153, -0.1219, 1.282, -0.1197, 1.273, 0.01196, 1.148, -0.002443, 1.294, 0.6483, 1.169, 0.6538, 1.156, 0.5436, 1.28, 0.5203, 1.053, 0.6592, 0.9411, 0.6634, 0.9328, 0.5864, 1.041, 0.5657, 0.8315, 0.6652, 0.7215, 0.6628, 0.7198, 0.6208, 0.8266, 0.6051, 0.5891, 0.0004989, 0.7013, -0.01229, 0.7018, 0.04827, 0.5917, 0.04401, 0.8109, -0.01805, 0.9206, -0.01785, 0.9126, 0.07203, 0.8077, 0.05779, 1.032, -0.01249, 1.148, -0.002443, 1.131, 0.1124, 1.019, 0.08972, 1.273, 0.01196, 1.411, 0.0302, 1.385, 0.1715, 1.251, 0.1395, 1.169, 0.6538, 1.053, 0.6592, 1.041, 0.5657, 1.156, 0.5436, 0.9411, 0.6634, 0.8315, 0.6652, 0.8266, 0.6051, 0.9328, 0.5864, 0.4699, 0.02103, 0.5891, 0.0004989, 0.5917, 0.04401, 0.4719, 0.04522, 0.7215, 0.6628, 0.6094, 0.6537, 0.6099, 0.6317, 0.7198, 0.6208, 0.7013, -0.01229, 0.8109, -0.01805, 0.8077, 0.05779, 0.7018, 0.04827, 0.9206, -0.01785, 1.032, -0.01249, 1.019, 0.08972, 0.9126, 0.07203, 1.148, -0.002443, 1.273, 0.01196, 1.251, 0.1395, 1.131, 0.1124, 1.28, 0.5203, 1.156, 0.5436, 1.126, 0.4359, 1.247, 0.3937, 1.041, 0.5657, 0.9328, 0.5864, 0.9128, 0.5124, 1.016, 0.4753, 0.8266, 0.6051, 0.7198, 0.6208, 0.7112, 0.5805, 0.8122, 0.5475, 0.5917, 0.04401, 0.7018, 0.04827, 0.6937, 0.1067, 0.5876, 0.08656, 0.8077, 0.05779, 0.9126, 0.07203, 0.894, 0.1574, 0.7947, 0.1303, 1.019, 0.08972, 1.131, 0.1124, 1.101, 0.2222, 0.9952, 0.1873, 1.251, 0.1395, 1.385, 0.1715, 1.344, 0.3082, 1.215, 0.2621, 1.156, 0.5436, 1.041, 0.5657, 1.016, 0.4753, 1.126, 0.4359, 0.9328, 0.5864, 0.8266, 0.6051, 0.8122, 0.5475, 0.9128, 0.5124, 0.4719, 0.04522, 0.5917, 0.04401, 0.5876, 0.08656, 0.4701, 0.06929, 0.7198, 0.6208, 0.6099, 0.6317, 0.6065, 0.6104, 0.7112, 0.5805, 0.7018, 0.04827, 0.8077, 0.05779, 0.7947, 0.1303, 0.6937, 0.1067, 0.9126, 0.07203, 1.019, 0.08972, 0.9952, 0.1873, 0.894, 0.1574, 1.131, 0.1124, 1.251, 0.1395, 1.215, 0.2621, 1.101, 0.2222, 1.247, 0.3937, 1.126, 0.4359, 1.08, 0.3334, 1.194, 0.2715, 1.016, 0.4753, 0.9128, 0.5124, 0.8814, 0.4431, 0.9773, 0.39, 0.8122, 0.5475, 0.7112, 0.5805, 0.6959, 0.5428, 0.7887, 0.4938, 0.5876, 0.08656, 0.6937, 0.1067, 0.6777, 0.1621, 0.5773, 0.1273, 0.7947, 0.1303, 0.894, 0.1574, 0.8653, 0.2377, 0.7725, 0.1986, 0.9952, 0.1873, 1.101, 0.2222, 1.059, 0.3261, 0.9603, 0.2794, 1.215, 0.2621, 1.344, 0.3082, 1.288, 0.4386, 1.167, 0.3785, 1.126, 0.4359, 1.016, 0.4753, 0.9773, 0.39, 1.08, 0.3334, 0.9128, 0.5124, 0.8122, 0.5475, 0.7887, 0.4938, 0.8814, 0.4431, 0.4701, 0.06929, 0.5876, 0.08656, 0.5773, 0.1273, 0.4646, 0.09269, 0.7112, 0.5805, 0.6065, 0.6104, 0.5993, 0.5902, 0.6959, 0.5428, 0.6937, 0.1067, 0.7947, 0.1303, 0.7725, 0.1986, 0.6777, 0.1621, 0.894, 0.1574, 0.9952, 0.1873, 0.9603, 0.2794, 0.8653, 0.2377, 1.101, 0.2222, 1.215, 0.2621, 1.167, 0.3785, 1.059, 0.3261, 1.194, 0.2715, 1.08, 0.3334, 1.017, 0.2396, 1.121, 0.1569, 0.9773, 0.39, 0.8814, 0.4431, 0.8393, 0.3801, 0.9249, 0.3122, 0.7887, 0.4938, 0.6959, 0.5428, 0.6745, 0.5088, 0.7568, 0.4452, 0.5773, 0.1273, 0.6777, 0.1621, 0.6545, 0.2137, 0.5614, 0.1656, 0.7725, 0.1986, 0.8653, 0.2377, 0.8278, 0.3124, 0.7419, 0.2621, 0.9603, 0.2794, 1.059, 0.3261, 1.006, 0.4228, 0.9147, 0.3651, 1.167, 0.3785, 1.288, 0.4386, 1.218, 0.5609, 1.105, 0.4872, 1.08, 0.3334, 0.9773, 0.39, 0.9249, 0.3122, 1.017, 0.2396, 0.8814, 0.4431, 0.7887, 0.4938, 0.7568, 0.4452, 0.8393, 0.3801, 0.4646, 0.09269, 0.5773, 0.1273, 0.5614, 0.1656, 0.4557, 0.1149, 0.6959, 0.5428, 0.5993, 0.5902, 0.5887, 0.5719, 0.6745, 0.5088, 0.6777, 0.1621, 0.7725, 0.1986, 0.7419, 0.2621, 0.6545, 0.2137, 0.8653, 0.2377, 0.9603, 0.2794, 0.9147, 0.3651, 0.8278, 0.3124, 1.059, 0.3261, 1.167, 0.3785, 1.105, 0.4872, 1.006, 0.4228, 1.121, 0.1569, 1.017, 0.2396, 0.939, 0.1566, 1.026, 0.05778, 0.9249, 0.3122, 0.8393, 0.3801, 0.7874, 0.3253, 0.8603, 0.2441, 0.7568, 0.4452, 0.6745, 0.5088, 0.6478, 0.4792, 0.7175, 0.403, 0.5614, 0.1656, 0.6545, 0.2137, 0.6247, 0.2609, 0.5403, 0.2008, 0.7419, 0.2621, 0.8278, 0.3124, 0.7808, 0.3804, 0.7036, 0.3201, 0.9147, 0.3651, 1.006, 0.4228, 0.9418, 0.5111, 0.8595, 0.443, 1.105, 0.4872, 1.218, 0.5609, 1.133, 0.6732, 1.032, 0.5867, 1.017, 0.2396, 0.9249, 0.3122, 0.8603, 0.2441, 0.939, 0.1566, 0.8393, 0.3801, 0.7568, 0.4452, 0.7175, 0.403, 0.7874, 0.3253, 0.4557, 0.1149, 0.5614, 0.1656, 0.5403, 0.2008, 0.4436, 0.1355, 0.6745, 0.5088, 0.5887, 0.5719, 0.575, 0.5559, 0.6478, 0.4792, 0.6545, 0.2137, 0.7419, 0.2621, 0.7036, 0.3201, 0.6247, 0.2609, 0.8278, 0.3124, 0.9147, 0.3651, 0.8595, 0.443, 0.7808, 0.3804, 1.006, 0.4228, 1.105, 0.4872, 1.032, 0.5867, 0.9418, 0.5111, 1.026, 0.05778, 0.939, 0.1566, 0.848, 0.08832, 0.9167, -0.02349, 0.8603, 0.2441, 0.7874, 0.3253, 0.7272, 0.2802, 0.7853, 0.1879, 0.7175, 0.403, 0.6478, 0.4792, 0.6165, 0.4549, 0.6717, 0.3683, 0.5403, 0.2008, 0.6247, 0.2609, 0.5891, 0.3031, 0.5146, 0.2323, 0.7036, 0.3201, 0.7808, 0.3804, 0.7262, 0.441, 0.6585, 0.3717, 0.8595, 0.443, 0.9418, 0.5111, 0.8677, 0.5899, 0.7954, 0.5125, 1.032, 0.5867, 1.133, 0.6732, 1.036, 0.7737, 0.9465, 0.6757, 0.939, 0.1566, 0.8603, 0.2441, 0.7853, 0.1879, 0.848, 0.08832, 0.7874, 0.3253, 0.7175, 0.403, 0.6717, 0.3683, 0.7272, 0.2802, 0.4436, 0.1355, 0.5403, 0.2008, 0.5146, 0.2323, 0.4287, 0.154, 0.6478, 0.4792, 0.575, 0.5559, 0.5589, 0.5427, 0.6165, 0.4549, 0.6247, 0.2609, 0.7036, 0.3201, 0.6585, 0.3717, 0.5891, 0.3031, 0.7808, 0.3804, 0.8595, 0.443, 0.7954, 0.5125, 0.7262, 0.441, 0.9418, 0.5111, 1.032, 0.5867, 0.9465, 0.6757, 0.8677, 0.5899, 0.9167, -0.02349, 0.848, 0.08832, 0.7467, 0.03664, 0.7953, -0.08504, 0.7853, 0.1879, 0.7272, 0.2802, 0.6604, 0.2461, 0.7019, 0.1454, 0.6717, 0.3683, 0.6165, 0.4549, 0.5817, 0.4366, 0.6209, 0.3421, 0.5146, 0.2323, 0.5891, 0.3031, 0.5484, 0.3395, 0.4849, 0.2597, 0.6585, 0.3717, 0.7262, 0.441, 0.6646, 0.4933, 0.6073, 0.4163, 0.7954, 0.5125, 0.8677, 0.5899, 0.7847, 0.6581, 0.7235, 0.5726, 0.9465, 0.6757, 1.036, 0.7737, 0.9277, 0.8609, 0.8515, 0.7527, 0.848, 0.08832, 0.7853, 0.1879, 0.7019, 0.1454, 0.7467, 0.03664, 0.7272, 0.2802, 0.6717, 0.3683, 0.6209, 0.3421, 0.6604, 0.2461, 0.4287, 0.154, 0.5146, 0.2323, 0.4849, 0.2597, 0.4113, 0.1702, 0.6165, 0.4549, 0.5589, 0.5427, 0.5407, 0.5327, 0.5817, 0.4366, 0.5891, 0.3031, 0.6585, 0.3717, 0.6073, 0.4163, 0.5484, 0.3395, 0.7262, 0.441, 0.7954, 0.5125, 0.7235, 0.5726, 0.6646, 0.4933, 0.8677, 0.5899, 0.9465, 0.6757, 0.8515, 0.7527, 0.7847, 0.6581, 0.7953, -0.08504, 0.7467, 0.03664, 0.6381, 0.003005, 0.6653, -0.1251, 0.7019, 0.1454, 0.6604, 0.2461, 0.5889, 0.2239, 0.6125, 0.1177, 0.6209, 0.3421, 0.5817, 0.4366, 0.5444, 0.4247, 0.5665, 0.3251, 0.4849, 0.2597, 0.5484, 0.3395, 0.5034, 0.3698, 0.4519, 0.2825, 0.6073, 0.4163, 0.6646, 0.4933, 0.5972, 0.5366, 0.551, 0.4533, 0.7235, 0.5726, 0.7847, 0.6581, 0.694, 0.7147, 0.6448, 0.6225, 0.8515, 0.7527, 0.9277, 0.8609, 0.8092, 0.9332, 0.7478, 0.8166, 0.7467, 0.03664, 0.7019, 0.1454, 0.6125, 0.1177, 0.6381, 0.003005, 0.6604, 0.2461, 0.6209, 0.3421, 0.5665, 0.3251, 0.5889, 0.2239, 0.4113, 0.1702, 0.4849, 0.2597, 0.4519, 0.2825, 0.3918, 0.1837, 0.5817, 0.4366, 0.5407, 0.5327, 0.5211, 0.5262, 0.5444, 0.4247, 0.5484, 0.3395, 0.6073, 0.4163, 0.551, 0.4533, 0.5034, 0.3698, 0.6646, 0.4933, 0.7235, 0.5726, 0.6448, 0.6225, 0.5972, 0.5366, 0.7847, 0.6581, 0.8515, 0.7527, 0.7478, 0.8166, 0.694, 0.7147, 0.6653, -0.1251, 0.6381, 0.003005, 0.5254, -0.01161, 0.5303, -0.1423, 0.6125, 0.1177, 0.5889, 0.2239, 0.5147, 0.2144, 0.5197, 0.1058, 0.5665, 0.3251, 0.5444, 0.4247, 0.5057, 0.4195, 0.5101, 0.3178, 0.4519, 0.2825, 0.5034, 0.3698, 0.455, 0.3935, 0.4162, 0.3003, 0.551, 0.4533, 0.5972, 0.5366, 0.5251, 0.5705, 0.4906, 0.4822, 0.6448, 0.6225, 0.694, 0.7147, 0.5973, 0.7587, 0.5608, 0.6613, 0.7478, 0.8166, 0.8092, 0.9332, 0.6828, 0.9895, 0.6372, 0.8663, 0.6381, 0.003005, 0.6125, 0.1177, 0.5197, 0.1058, 0.5254, -0.01161, 0.5889, 0.2239, 0.5665, 0.3251, 0.5101, 0.3178, 0.5147, 0.2144, 0.3918, 0.1837, 0.4519, 0.2825, 0.4162, 0.3003, 0.3706, 0.1943, 0.5444, 0.4247, 0.5211, 0.5262, 0.5008, 0.5232, 0.5057, 0.4195, 0.5034, 0.3698, 0.551, 0.4533, 0.4906, 0.4822, 0.455, 0.3935, 0.5972, 0.5366, 0.6448, 0.6225, 0.5608, 0.6613, 0.5251, 0.5705, 0.694, 0.7147, 0.7478, 0.8166, 0.6372, 0.8663, 0.5973, 0.7587, 0.5303, -0.1423, 0.5254, -0.01161, 0.4118, -0.006842, 0.3946, -0.1361, 0.5197, 0.1058, 0.5147, 0.2144, 0.4401, 0.2178, 0.4263, 0.1099, 0.5101, 0.3178, 0.5057, 0.4195, 0.4667, 0.4212, 0.4534, 0.3204, 0.4162, 0.3003, 0.455, 0.3935, 0.404, 0.4104, 0.3784, 0.3131, 0.4906, 0.4822, 0.5251, 0.5705, 0.4496, 0.5943, 0.4273, 0.5026, 0.5608, 0.6613, 0.5973, 0.7587, 0.4961, 0.7895, 0.4728, 0.6886, 0.6372, 0.8663, 0.6828, 0.9895, 0.5505, 1.029, 0.5215, 0.901, 0.5254, -0.01161, 0.5197, 0.1058, 0.4263, 0.1099, 0.4118, -0.006842, 0.5147, 0.2144, 0.5101, 0.3178, 0.4534, 0.3204, 0.4401, 0.2178, 0.3706, 0.1943, 0.4162, 0.3003, 0.3784, 0.3131, 0.3482, 0.2018, 0.5057, 0.4195, 0.5008, 0.5232, 0.4802, 0.524, 0.4667, 0.4212, 0.455, 0.3935, 0.4906, 0.4822, 0.4273, 0.5026, 0.404, 0.4104, 0.5251, 0.5705, 0.5608, 0.6613, 0.4728, 0.6886, 0.4496, 0.5943, 0.5973, 0.7587, 0.6372, 0.8663, 0.5215, 0.901, 0.4961, 0.7895, 0.3946, -0.1361, 0.4118, -0.006842, 0.3003, 0.01698, 0.2623, -0.1071, 0.4263, 0.1099, 0.4401, 0.2178, 0.3671, 0.234, 0.335, 0.1301, 0.4534, 0.3204, 0.4667, 0.4212, 0.4287, 0.4296, 0.398, 0.3328, 0.3784, 0.3131, 0.404, 0.4104, 0.3514, 0.4201, 0.3394, 0.3204, 0.4273, 0.5026, 0.4496, 0.5943, 0.3718, 0.6078, 0.362, 0.5143, 0.4728, 0.6886, 0.4961, 0.7895, 0.3921, 0.8068, 0.3823, 0.704, 0.5215, 0.901, 0.5505, 1.029, 0.4146, 1.05, 0.4026, 0.9202, 0.4118, -0.006842, 0.4263, 0.1099, 0.335, 0.1301, 0.3003, 0.01698, 0.4401, 0.2178, 0.4534, 0.3204, 0.398, 0.3328, 0.3671, 0.234, 0.3482, 0.2018, 0.3784, 0.3131, 0.3394, 0.3204, 0.3249, 0.2062, 0.4667, 0.4212, 0.4802, 0.524, 0.4602, 0.5284, 0.4287, 0.4296, 0.404, 0.4104, 0.4273, 0.5026, 0.362, 0.5143, 0.3514, 0.4201, 0.4496, 0.5943, 0.4728, 0.6886, 0.3823, 0.704, 0.3718, 0.6078, 0.4961, 0.7895, 0.5215, 0.901, 0.4026, 0.9202, 0.3921, 0.8068, 0.2623, -0.1071, 0.3003, 0.01698, 0.1952, 0.06118, 0.134, -0.05764, 0.335, 0.1301, 0.3671, 0.234, 0.2981, 0.2627, 0.2484, 0.1659, 0.398, 0.3328, 0.4287, 0.4296, 0.3928, 0.4447, 0.3457, 0.3546, 0.3394, 0.3204, 0.3514, 0.4201, 0.2981, 0.4225, 0.2998, 0.3224, 0.362, 0.5143, 0.3718, 0.6078, 0.2933, 0.6108, 0.296, 0.5171, 0.3823, 0.704, 0.3921, 0.8068, 0.2871, 0.8102, 0.2909, 0.7073, 0.4026, 0.9202, 0.4146, 1.05, 0.2774, 1.054, 0.2826, 0.9236, 0.3003, 0.01698, 0.335, 0.1301, 0.2484, 0.1659, 0.1952, 0.06118, 0.3671, 0.234, 0.398, 0.3328, 0.3457, 0.3546, 0.2981, 0.2627, 0.3249, 0.2062, 0.3394, 0.3204, 0.2998, 0.3224, 0.3013, 0.2072, 0.4287, 0.4296, 0.4602, 0.5284, 0.4413, 0.5363, 0.3928, 0.4447, 0.3514, 0.4201, 0.362, 0.5143, 0.296, 0.5171, 0.2981, 0.4225, 0.3718, 0.6078, 0.3823, 0.704, 0.2909, 0.7073, 0.2933, 0.6108, 0.3921, 0.8068, 0.4026, 0.9202, 0.2826, 0.9236, 0.2871, 0.8102, 0.134, -0.05764, 0.1952, 0.06118, 0.09823, 0.1217, 0.01753, 0.01721, 0.2484, 0.1659, 0.2981, 0.2627, 0.235, 0.3029, 0.1693, 0.216, 0.3457, 0.3546, 0.3928, 0.4447, 0.36, 0.4658, 0.2978, 0.3853, 0.2998, 0.3224, 0.2981, 0.4225, 0.2451, 0.4178, 0.2603, 0.3188, 0.296, 0.5171, 0.2933, 0.6108, 0.2152, 0.6034, 0.2303, 0.5111, 0.2909, 0.7073, 0.2871, 0.8102, 0.1828, 0.7997, 0.2001, 0.6986, 0.2826, 0.9236, 0.2774, 1.054, 0.1413, 1.039, 0.1635, 0.9113, 0.1952, 0.06118, 0.2484, 0.1659, 0.1693, 0.216, 0.09823, 0.1217, 0.2981, 0.2627, 0.3457, 0.3546, 0.2978, 0.3853, 0.235, 0.3029, 0.3013, 0.2072, 0.2998, 0.3224, 0.2603, 0.3188, 0.2777, 0.2049, 0.3928, 0.4447, 0.4413, 0.5363, 0.424, 0.5475, 0.36, 0.4658, 0.2981, 0.4225, 0.296, 0.5171, 0.2303, 0.5111, 0.2451, 0.4178, 0.2933, 0.6108, 0.2909, 0.7073, 0.2001, 0.6986, 0.2152, 0.6034, 0.2871, 0.8102, 0.2826, 0.9236, 0.1635, 0.9113, 0.1828, 0.7997, 0.01753, 0.01721, 0.09823, 0.1217, 0.01342, 0.1983, -0.08282, 0.1104, 0.1693, 0.216, 0.235, 0.3029, 0.1798, 0.3534, 0.1, 0.2792, 0.2978, 0.3853, 0.36, 0.4658, 0.3314, 0.4924, 0.256, 0.4238, 0.2603, 0.3188, 0.2451, 0.4178, 0.1932, 0.406, 0.2217, 0.31, 0.2303, 0.5111, 0.2152, 0.6034, 0.1391, 0.5856, 0.1661, 0.4964, 0.2001, 0.6986, 0.1828, 0.7997, 0.08106, 0.7758, 0.1113, 0.678, 0.1635, 0.9113, 0.1413, 1.039, 0.008894, 1.007, 0.04745, 0.8835, 0.09823, 0.1217, 0.1693, 0.216, 0.1, 0.2792, 0.01342, 0.1983, 0.235, 0.3029, 0.2978, 0.3853, 0.256, 0.4238, 0.1798, 0.3534, 0.2777, 0.2049, 0.2603, 0.3188, 0.2217, 0.31, 0.2547, 0.1994, 0.36, 0.4658, 0.424, 0.5475, 0.4091, 0.5616, 0.3314, 0.4924, 0.2451, 0.4178, 0.2303, 0.5111, 0.1661, 0.4964, 0.1932, 0.406, 0.2152, 0.6034, 0.2001, 0.6986, 0.1113, 0.678, 0.1391, 0.5856, 0.1828, 0.7997, 0.1635, 0.9113, 0.04745, 0.8835, 0.08106, 0.7758, 0.3969, 0.5783, 0.4941, 0.6355, 0.3878, 0.5969, 0.3878, 0.5969, 0.4941, 0.6355, 0.3822, 0.6169, 0.3822, 0.6169, 0.4941, 0.6355, 0.3803, 0.6377, 0.3803, 0.6377, 0.4941, 0.6355, 0.3822, 0.6587, 0.3822, 0.6587, 0.4941, 0.6355, 0.3879, 0.6792, 0.3879, 0.6792, 0.4941, 0.6355, 0.3973, 0.6985, 0.3973, 0.6985, 0.4941, 0.6355, 0.4102, 0.7159, 0.4102, 0.7159, 0.4941, 0.6355, 0.4263, 0.7309, 0.4263, 0.7309, 0.4941, 0.6355, 0.4452, 0.7427, 0.4452, 0.7427, 0.4941, 0.6355, 0.4663, 0.751, 0.4663, 0.751, 0.4941, 0.6355, 0.4889, 0.7551, 0.4889, 0.7551, 0.4941, 0.6355, 0.5124, 0.7548, 0.5124, 0.7548, 0.4941, 0.6355, 0.5358, 0.7499, 0.5665, 0.7329, 0.4941, 0.6355, 0.5832, 0.7159, 0.5832, 0.7159, 0.4941, 0.6355, 0.5961, 0.6965, 0.5961, 0.6965, 0.4941, 0.6355, 0.6048, 0.6755, 0.6048, 0.6755, 0.4941, 0.6355, 0.6094, 0.6537, 0.6094, 0.6537, 0.4941, 0.6355, 0.6099, 0.6317, 0.6099, 0.6317, 0.4941, 0.6355, 0.6065, 0.6104, 0.6065, 0.6104, 0.4941, 0.6355, 0.5993, 0.5902, 0.5993, 0.5902, 0.4941, 0.6355, 0.5887, 0.5719, 0.5887, 0.5719, 0.4941, 0.6355, 0.575, 0.5559, 0.575, 0.5559, 0.4941, 0.6355, 0.5589, 0.5427, 0.5589, 0.5427, 0.4941, 0.6355, 0.5407, 0.5327, 0.5407, 0.5327, 0.4941, 0.6355, 0.5211, 0.5262, 0.5211, 0.5262, 0.4941, 0.6355, 0.5008, 0.5232, 0.5008, 0.5232, 0.4941, 0.6355, 0.4802, 0.524, 0.4802, 0.524, 0.4941, 0.6355, 0.4602, 0.5284, 0.4602, 0.5284, 0.4941, 0.6355, 0.4413, 0.5363, 0.4413, 0.5363, 0.4941, 0.6355, 0.424, 0.5475, 0.424, 0.5475, 0.4941, 0.6355, 0.4091, 0.5616, -0.08282, 0.1104, 0.01342, 0.1983, -0.0567, 0.288, -0.1643, 0.2178, 0.1, 0.2792, 0.1798, 0.3534, 0.1333, 0.4123, 0.04171, 0.3525, 0.256, 0.4238, 0.3314, 0.4924, 0.3078, 0.5236, 0.2211, 0.4689, 0.2217, 0.31, 0.1932, 0.406, 0.1433, 0.3873, 0.1846, 0.2959, 0.4091, 0.5616, 0.4941, 0.6355, 0.3969, 0.5783, 0.1661, 0.4964, 0.1391, 0.5856, 0.06587, 0.5585, 0.1044, 0.4734, 0.1113, 0.678, 0.08106, 0.7758, -0.01644, 0.7389, 0.02612, 0.646, 0.04745, 0.8835, 0.008894, 1.007, -0.1176, 0.9577, -0.06358, 0.841, 0.01342, 0.1983, 0.1, 0.2792, 0.04171, 0.3525, -0.0567, 0.288, 0.1798, 0.3534, 0.256, 0.4238, 0.2211, 0.4689, 0.1333, 0.4123, 0.2547, 0.1994, 0.2217, 0.31, 0.1846, 0.2959, 0.2326, 0.1908, 0.3314, 0.4924, 0.4091, 0.5616, 0.3969, 0.5783, 0.3078, 0.5236, 0.1932, 0.406, 0.1661, 0.4964, 0.1044, 0.4734, 0.1433, 0.3873, 0.1391, 0.5856, 0.1113, 0.678, 0.02612, 0.646, 0.06587, 0.5585, 0.08106, 0.7758, 0.04745, 0.8835, -0.06358, 0.841, -0.01644, 0.7389])
me_sphere.materials.append(mat_material_001)
me_sphere.use_remesh_preserve_volume = False
me_sphere.use_remesh_preserve_attributes = False
me_sphere.use_mirror_vertex_groups = False
me_sphere.update()
me_cylinder = bpy.data.meshes.new('Cylinder')
me_cylinder.from_pydata([(0.0, 1.0, -1.0), (0.0, 1.0, 1.0), (0.1951, 0.9808, -1.0), (0.1951, 0.9808, 1.0), (0.3827, 0.9239, -1.0), (0.3827, 0.9239, 1.0), (0.5556, 0.8315, -1.0), (0.5556, 0.8315, 1.0), (0.7071, 0.7071, -1.0), (0.7071, 0.7071, 1.0), (0.8315, 0.5556, -1.0), (0.8315, 0.5556, 1.0), (0.9239, 0.3827, -1.0), (0.9239, 0.3827, 1.0), (0.9808, 0.1951, -1.0), (0.9808, 0.1951, 1.0), (1.0, 7.55e-08, -1.0), (1.0, 7.55e-08, 1.0), (0.9808, -0.1951, -1.0), (0.9808, -0.1951, 1.0), (0.9239, -0.3827, -1.0), (0.9239, -0.3827, 1.0), (0.8315, -0.5556, -1.0), (0.8315, -0.5556, 1.0), (0.7071, -0.7071, -1.0), (0.7071, -0.7071, 1.0), (0.5556, -0.8315, -1.0), (0.5556, -0.8315, 1.0), (0.3827, -0.9239, -1.0), (0.3827, -0.9239, 1.0), (0.1951, -0.9808, -1.0), (0.1951, -0.9808, 1.0), (-3.258e-07, -1.0, -1.0), (-3.258e-07, -1.0, 1.0), (-0.1951, -0.9808, -1.0), (-0.1951, -0.9808, 1.0), (-0.3827, -0.9239, -1.0), (-0.3827, -0.9239, 1.0), (-0.5556, -0.8315, -1.0), (-0.5556, -0.8315, 1.0), (-0.7071, -0.7071, -1.0), (-0.7071, -0.7071, 1.0), (-0.8315, -0.5556, -1.0), (-0.8315, -0.5556, 1.0), (-0.9239, -0.3827, -1.0), (-0.9239, -0.3827, 1.0), (-0.9808, -0.1951, -1.0), (-0.9808, -0.1951, 1.0), (-1.0, 9.656e-07, -1.0), (-1.0, 9.656e-07, 1.0), (-0.9808, 0.1951, -1.0), (-0.9808, 0.1951, 1.0), (-0.9239, 0.3827, -1.0), (-0.9239, 0.3827, 1.0), (-0.8315, 0.5556, -1.0), (-0.8315, 0.5556, 1.0), (-0.7071, 0.7071, -1.0), (-0.7071, 0.7071, 1.0), (-0.5556, 0.8315, -1.0), (-0.5556, 0.8315, 1.0), (-0.3827, 0.9239, -1.0), (-0.3827, 0.9239, 1.0), (-0.1951, 0.9808, -1.0), (-0.1951, 0.9808, 1.0), (-2.384e-07, 1.0, 4.987), (0.1951, 0.9808, 4.987), (0.3827, 0.9239, 4.987), (0.5556, 0.8315, 4.987), (0.7071, 0.7071, 4.987), (0.8315, 0.5556, 4.987), (0.9239, 0.3827, 4.987), (0.9808, 0.1951, 4.987), (1.0, 7.55e-08, 4.987), (0.9808, -0.1951, 4.987), (0.9239, -0.3827, 4.987), (0.8315, -0.5556, 4.987), (0.7071, -0.7071, 4.987), (0.5556, -0.8315, 4.987), (0.3827, -0.9239, 4.987), (0.1951, -0.9808, 4.987), (-5.643e-07, -1.0, 4.987), (-0.1951, -0.9808, 4.987), (-0.3827, -0.9239, 4.987), (-0.5556, -0.8315, 4.987), (-0.7071, -0.7071, 4.987), (-0.8315, -0.5556, 4.987), (-0.9239, -0.3827, 4.987), (-0.9808, -0.1951, 4.987), (-1.0, 9.656e-07, 4.987), (-0.9808, 0.1951, 4.987), (-0.9239, 0.3827, 4.987), (-0.8315, 0.5556, 4.987), (-0.7071, 0.7071, 4.987), (-0.5556, 0.8315, 4.987), (-0.3827, 0.9239, 4.987), (-0.1951, 0.9808, 4.987)], [], [(0, 1, 3, 2), (2, 3, 5, 4), (4, 5, 7, 6), (6, 7, 9, 8), (8, 9, 11, 10), (10, 11, 13, 12), (12, 13, 15, 14), (14, 15, 17, 16), (16, 17, 19, 18), (18, 19, 21, 20), (20, 21, 23, 22), (22, 23, 25, 24), (24, 25, 27, 26), (26, 27, 29, 28), (28, 29, 31, 30), (30, 31, 33, 32), (32, 33, 35, 34), (34, 35, 37, 36), (36, 37, 39, 38), (38, 39, 41, 40), (40, 41, 43, 42), (42, 43, 45, 44), (44, 45, 47, 46), (46, 47, 49, 48), (48, 49, 51, 50), (50, 51, 53, 52), (52, 53, 55, 54), (54, 55, 57, 56), (56, 57, 59, 58), (58, 59, 61, 60), (61, 59, 93, 94), (62, 63, 1, 0), (60, 61, 63, 62), (0, 2, 4, 6, 8, 10, 12, 14, 16, 18, 20, 22, 24, 26, 28, 30, 32, 34, 36, 38, 40, 42, 44, 46, 48, 50, 52, 54, 56, 58, 60, 62), (65, 64, 95, 94, 93, 92, 91, 90, 89, 88, 87, 86, 85, 84, 83, 82, 81, 80, 79, 78, 77, 76, 75, 74, 73, 72, 71, 70, 69, 68, 67, 66), (39, 37, 82, 83), (3, 1, 64, 65), (17, 15, 71, 72), (45, 43, 85, 86), (23, 21, 74, 75), (51, 49, 88, 89), (7, 5, 66, 67), (29, 27, 77, 78), (57, 55, 91, 92), (35, 33, 80, 81), (13, 11, 69, 70), (63, 61, 94, 95), (41, 39, 83, 84), (19, 17, 72, 73), (47, 45, 86, 87), (25, 23, 75, 76), (53, 51, 89, 90), (9, 7, 67, 68), (31, 29, 78, 79), (59, 57, 92, 93), (37, 35, 81, 82), (15, 13, 70, 71), (1, 63, 95, 64), (43, 41, 84, 85), (21, 19, 73, 74), (49, 47, 87, 88), (5, 3, 65, 66), (27, 25, 76, 77), (55, 53, 90, 91), (11, 9, 68, 69), (33, 31, 79, 80)])
_uv = me_cylinder.uv_layers.new(name='UVMap')
_uv.uv.foreach_set('vector', [0.1847, 1.0, 0.1847, 0.6659, 0.2029, 0.6659, 0.2029, 1.0, 0.5723, 1.991e-08, 0.5723, 0.3341, 0.5541, 0.3341, 0.5541, 0.0, 0.5541, 0.0, 0.5541, 0.3341, 0.5327, 0.3341, 0.5327, 9.956e-09, 0.5327, 9.956e-09, 0.5327, 0.3341, 0.5089, 0.3341, 0.5089, 2.987e-08, 0.5089, 2.987e-08, 0.5089, 0.3341, 0.4837, 0.3341, 0.4837, 1.991e-08, 0.4837, 1.991e-08, 0.4837, 0.3341, 0.458, 0.3341, 0.458, 9.956e-09, 0.458, 9.956e-09, 0.458, 0.3341, 0.4327, 0.3341, 0.4327, 9.956e-09, 0.4327, 9.956e-09, 0.4327, 0.3341, 0.409, 0.3341, 0.409, 9.956e-09, 0.409, 9.956e-09, 0.409, 0.3341, 0.3876, 0.3341, 0.3876, 3.983e-08, 0.2029, 1.0, 0.2029, 0.6659, 0.2211, 0.6659, 0.2211, 1.0, 0.2211, 1.0, 0.2211, 0.6659, 0.2425, 0.6659, 0.2425, 1.0, 0.2425, 1.0, 0.2425, 0.6659, 0.2662, 0.6659, 0.2662, 1.0, 0.2662, 1.0, 0.2662, 0.6659, 0.2915, 0.6659, 0.2915, 1.0, 0.2915, 1.0, 0.2915, 0.6659, 0.3172, 0.6659, 0.3172, 1.0, 0.3172, 1.0, 0.3172, 0.6659, 0.3424, 0.6659, 0.3424, 1.0, 0.3424, 1.0, 0.3424, 0.6659, 0.3662, 0.6659, 0.3662, 1.0, 0.3662, 1.0, 0.3662, 0.6659, 0.3876, 0.6659, 0.3876, 1.0, 0.7174, 0.0, 0.7174, 0.3341, 0.696, 0.3341, 0.696, 0.0, 0.696, 0.0, 0.696, 0.3341, 0.6722, 0.3341, 0.6722, 2.987e-08, 0.6722, 2.987e-08, 0.6722, 0.3341, 0.647, 0.3341, 0.647, 2.987e-08, 0.647, 2.987e-08, 0.647, 0.3341, 0.6213, 0.3341, 0.6213, 1.991e-08, 0.6213, 1.991e-08, 0.6213, 0.3341, 0.5961, 0.3341, 0.5961, 2.987e-08, 0.5961, 2.987e-08, 0.5961, 0.3341, 0.5723, 0.3341, 0.5723, 3.983e-08, 0.9786, 1.0, 0.9786, 0.6659, 1.0, 0.6659, 1.0, 1.0, 0.0, 1.0, 1.564e-08, 0.6659, 0.01819, 0.6659, 0.01819, 1.0, 0.01819, 1.0, 0.01819, 0.6659, 0.03958, 0.6659, 0.03958, 1.0, 0.03958, 1.0, 0.03958, 0.6659, 0.06335, 0.6659, 0.06335, 1.0, 0.06335, 1.0, 0.06335, 0.6659, 0.08858, 0.6659, 0.08858, 1.0, 0.08858, 1.0, 0.08858, 0.6659, 0.1143, 0.6659, 0.1143, 1.0, 0.1143, 1.0, 0.1143, 0.6659, 0.1395, 0.6659, 0.1395, 1.0, 0.1395, 0.6659, 0.1143, 0.6659, 0.1143, 0.0, 0.1395, 0.0, 0.1633, 1.0, 0.1633, 0.6659, 0.1847, 0.6659, 0.1847, 1.0, 0.1395, 1.0, 0.1395, 0.6659, 0.1633, 0.6659, 0.1633, 1.0, 0.7174, 0.1826, 0.7174, 0.1499, 0.7224, 0.1177, 0.7323, 0.08749, 0.7466, 0.06027, 0.7648, 0.03711, 0.7861, 0.01892, 0.8099, 0.006388, 0.8351, 9.956e-09, 0.8609, 0.0, 0.8861, 0.006388, 0.9099, 0.01892, 0.9313, 0.03711, 0.9495, 0.06027, 0.9637, 0.08749, 0.9736, 0.1177, 0.9786, 0.1499, 0.9786, 0.1826, 0.9736, 0.2147, 0.9637, 0.245, 0.9495, 0.2722, 0.9313, 0.2954, 0.9099, 0.3136, 0.8861, 0.3261, 0.8609, 0.3325, 0.8351, 0.3325, 0.8099, 0.3261, 0.7861, 0.3136, 0.7648, 0.2954, 0.7466, 0.2722, 0.7323, 0.245, 0.7224, 0.2147, 0.8351, 0.6649, 0.8099, 0.6586, 0.7861, 0.646, 0.7648, 0.6278, 0.7466, 0.6047, 0.7323, 0.5775, 0.7224, 0.5472, 0.7174, 0.5151, 0.7174, 0.4823, 0.7224, 0.4502, 0.7323, 0.42, 0.7466, 0.3927, 0.7648, 0.3696, 0.7861, 0.3514, 0.8099, 0.3389, 0.8351, 0.3325, 0.8609, 0.3325, 0.8861, 0.3389, 0.9099, 0.3514, 0.9313, 0.3696, 0.9495, 0.3927, 0.9637, 0.42, 0.9736, 0.4502, 0.9786, 0.4823, 0.9786, 0.5151, 0.9736, 0.5472, 0.9637, 0.5775, 0.9495, 0.6047, 0.9313, 0.6278, 0.9099, 0.646, 0.8861, 0.6586, 0.8609, 0.6649, 0.6722, 0.3341, 0.696, 0.3341, 0.696, 1.0, 0.6722, 1.0, 0.2029, 0.6659, 0.1847, 0.6659, 0.1847, 0.0, 0.2029, 0.0, 0.409, 0.3341, 0.4327, 0.3341, 0.4327, 1.0, 0.409, 1.0, 0.5961, 0.3341, 0.6213, 0.3341, 0.6213, 1.0, 0.5961, 1.0, 0.2425, 0.6659, 0.2211, 0.6659, 0.2211, 7.965e-08, 0.2425, 7.965e-08, 0.01819, 0.6659, 1.564e-08, 0.6659, 2.347e-08, 0.0, 0.01819, 0.0, 0.5327, 0.3341, 0.5541, 0.3341, 0.5541, 1.0, 0.5327, 1.0, 0.3172, 0.6659, 0.2915, 0.6659, 0.2915, 7.965e-08, 0.3172, 1.593e-07, 0.08858, 0.6659, 0.06335, 0.6659, 0.06335, 0.0, 0.08858, 0.0, 0.3876, 0.6659, 0.3662, 0.6659, 0.3662, 7.965e-08, 0.3876, 7.965e-08, 0.458, 0.3341, 0.4837, 0.3341, 0.4837, 1.0, 0.458, 1.0, 0.1633, 0.6659, 0.1395, 0.6659, 0.1395, 0.0, 0.1633, 0.0, 0.647, 0.3341, 0.6722, 0.3341, 0.6722, 1.0, 0.647, 1.0, 0.3876, 0.3341, 0.409, 0.3341, 0.409, 1.0, 0.3876, 1.0, 0.5723, 0.3341, 0.5961, 0.3341, 0.5961, 1.0, 0.5723, 1.0, 0.2662, 0.6659, 0.2425, 0.6659, 0.2425, 7.965e-08, 0.2662, 7.965e-08, 0.03958, 0.6659, 0.01819, 0.6659, 0.01819, 0.0, 0.03958, 0.0, 0.5089, 0.3341, 0.5327, 0.3341, 0.5327, 1.0, 0.5089, 1.0, 0.3424, 0.6659, 0.3172, 0.6659, 0.3172, 1.593e-07, 0.3424, 7.965e-08, 0.1143, 0.6659, 0.08858, 0.6659, 0.08858, 0.0, 0.1143, 0.0, 0.696, 0.3341, 0.7174, 0.3341, 0.7174, 1.0, 0.696, 1.0, 0.4327, 0.3341, 0.458, 0.3341, 0.458, 1.0, 0.4327, 1.0, 0.1847, 0.6659, 0.1633, 0.6659, 0.1633, 0.0, 0.1847, 0.0, 0.6213, 0.3341, 0.647, 0.3341, 0.647, 1.0, 0.6213, 1.0, 0.2211, 0.6659, 0.2029, 0.6659, 0.2029, 0.0, 0.2211, 7.965e-08, 1.0, 0.6659, 0.9786, 0.6659, 0.9786, 0.0, 1.0, 0.0, 0.5541, 0.3341, 0.5723, 0.3341, 0.5723, 1.0, 0.5541, 1.0, 0.2915, 0.6659, 0.2662, 0.6659, 0.2662, 7.965e-08, 0.2915, 7.965e-08, 0.06335, 0.6659, 0.03958, 0.6659, 0.03958, 0.0, 0.06335, 0.0, 0.4837, 0.3341, 0.5089, 0.3341, 0.5089, 1.0, 0.4837, 1.0, 0.3662, 0.6659, 0.3424, 0.6659, 0.3424, 7.965e-08, 0.3662, 7.965e-08])
_ca = me_cylinder.color_attributes.new('Col', 'BYTE_COLOR', 'CORNER')
_ca.data.foreach_set('color', [1.0, 1.0, 1.0, 1.0, 1.0, 1.0, 1.0, 1.0, 1.0, 1.0, 1.0, 1.0, 1.0, 1.0, 1.0, 1.0, 1.0, 1.0, 1.0, 1.0, 1.0, 1.0, 1.0, 1.0, 1.0, 1.0, 1.0, 1.0, 1.0, 1.0, 1.0, 1.0, 1.0, 1.0, 1.0, 1.0, 1.0, 1.0, 1.0, 1.0, 1.0, 1.0, 1.0, 1.0, 1.0, 1.0, 1.0, 1.0, 1.0, 1.0, 1.0, 1.0, 1.0, 1.0, 1.0, 1.0, 1.0, 1.0, 1.0, 1.0, 1.0, 1.0, 1.0, 1.0, 1.0, 1.0, 1.0, 1.0, 1.0, 1.0, 1.0, 1.0, 1.0, 1.0, 1.0, 1.0, 1.0, 1.0, 1.0, 1.0, 1.0, 1.0, 1.0, 1.0, 1.0, 1.0, 1.0, 1.0, 1.0, 1.0, 1.0, 1.0, 1.0, 1.0, 1.0, 1.0, 1.0, 1.0, 1.0, 1.0, 1.0, 1.0, 1.0, 1.0, 1.0, 1.0, 1.0, 1.0, 1.0, 1.0, 1.0, 1.0, 1.0, 1.0, 1.0, 1.0, 1.0, 1.0, 1.0, 1.0, 1.0, 1.0, 1.0, 1.0, 1.0, 1.0, 1.0, 1.0, 1.0, 1.0, 1.0, 1.0, 1.0, 1.0, 1.0, 1.0, 1.0, 1.0, 1.0, 1.0, 1.0, 1.0, 1.0, 1.0, 1.0, 1.0, 1.0, 1.0, 1.0, 1.0, 1.0, 1.0, 1.0, 1.0, 1.0, 1.0, 1.0, 1.0, 1.0, 1.0, 1.0, 1.0, 1.0, 1.0, 1.0, 1.0, 1.0, 1.0, 1.0, 1.0, 1.0, 1.0, 1.0, 1.0, 1.0, 1.0, 1.0, 1.0, 1.0, 1.0, 1.0, 1.0, 1.0, 1.0, 1.0, 1.0, 1.0, 1.0, 1.0, 1.0, 1.0, 1.0, 1.0, 1.0, 1.0, 1.0, 1.0, 1.0, 1.0, 1.0, 1.0, 1.0, 1.0, 1.0, 1.0, 1.0, 1.0, 1.0, 1.0, 1.0, 1.0, 1.0, 1.0, 1.0, 1.0, 1.0, 1.0, 1.0, 1.0, 1.0, 1.0, 1.0, 1.0, 1.0, 1.0, 1.0, 1.0, 1.0, 1.0, 1.0, 1.0, 1.0, 1.0, 1.0, 1.0, 1.0, 1.0, 1.0, 1.0, 1.0, 1.0, 1.0, 1.0, 1.0, 1.0, 1.0, 1.0, 1.0, 1.0, 1.0, 1.0, 1.0, 1.0, 1.0, 1.0, 1.0, 1.0, 1.0, 1.0, 1.0, 1.0, 1.0, 1.0, 1.0, 1.0, 1.0, 1.0, 1.0, 1.0, 1.0, 1.0, 1.0, 1.0, 1.0, 1.0, 1.0, 1.0, 1.0, 1.0, 1.0, 1.0, 1.0, 1.0, 1.0, 1.0, 1.0, 1.0, 1.0, 1.0, 1.0, 1.0, 1.0, 1.0, 1.0, 1.0, 1.0, 1.0, 1.0, 1.0, 1.0, 1.0, 1.0, 1.0, 1.0, 1.0, 1.0, 1.0, 1.0, 1.0, 1.0, 1.0, 1.0, 1.0, 1.0, 1.0, 1.0, 1.0, 1.0, 1.0, 1.0, 1.0, 1.0, 1.0, 1.0, 1.0, 1.0, 1.0, 1.0, 1.0, 1.0, 1.0, 1.0, 1.0, 1.0, 1.0, 1.0, 1.0, 1.0, 1.0, 1.0, 1.0, 1.0, 1.0, 1.0, 1.0, 1.0, 1.0, 1.0, 1.0, 1.0, 1.0, 1.0, 1.0, 1.0, 1.0, 1.0, 1.0, 1.0, 1.0, 1.0, 1.0, 1.0, 1.0, 1.0, 1.0, 1.0, 1.0, 1.0, 1.0, 1.0, 1.0, 1.0, 1.0, 1.0, 1.0, 1.0, 1.0, 1.0, 1.0, 1.0, 1.0, 1.0, 1.0, 1.0, 1.0, 1.0, 1.0, 1.0, 1.0, 1.0, 1.0, 1.0, 1.0, 1.0, 1.0, 1.0, 1.0, 1.0, 1.0, 1.0, 1.0, 1.0, 1.0, 1.0, 1.0, 1.0, 1.0, 1.0, 1.0, 1.0, 1.0, 1.0, 1.0, 1.0, 1.0, 1.0, 1.0, 1.0, 1.0, 1.0, 1.0, 1.0, 1.0, 1.0, 1.0, 1.0, 1.0, 1.0, 1.0, 1.0, 1.0, 1.0, 1.0, 1.0, 1.0, 1.0, 1.0, 1.0, 1.0, 1.0, 1.0, 1.0, 1.0, 1.0, 1.0, 1.0, 1.0, 1.0, 1.0, 1.0, 1.0, 1.0, 1.0, 1.0, 1.0, 1.0, 1.0, 1.0, 1.0, 1.0, 1.0, 1.0, 1.0, 1.0, 1.0, 1.0, 1.0, 1.0, 1.0, 1.0, 1.0, 1.0, 1.0, 1.0, 1.0, 1.0, 1.0, 1.0, 1.0, 1.0, 1.0, 1.0, 1.0, 1.0, 1.0, 1.0, 1.0, 1.0, 1.0, 1.0, 1.0, 1.0, 1.0, 1.0, 1.0, 1.0, 1.0, 1.0, 1.0, 1.0, 1.0, 1.0, 1.0, 1.0, 1.0, 1.0, 1.0, 1.0, 1.0, 1.0, 1.0, 1.0, 1.0, 1.0, 1.0, 1.0, 1.0, 1.0, 1.0, 1.0, 1.0, 1.0, 1.0, 1.0, 1.0, 1.0, 1.0, 1.0, 1.0, 1.0, 1.0, 1.0, 1.0, 1.0, 1.0, 1.0, 1.0, 1.0, 1.0, 1.0, 1.0, 1.0, 1.0, 1.0, 1.0, 1.0, 1.0, 1.0, 1.0, 1.0, 1.0, 1.0, 1.0, 1.0, 1.0, 1.0, 1.0, 1.0, 1.0, 1.0, 1.0, 1.0, 1.0, 1.0, 1.0, 1.0, 1.0, 1.0, 1.0, 1.0, 1.0, 1.0, 1.0, 1.0, 1.0, 1.0, 1.0, 1.0, 1.0, 1.0, 1.0, 1.0, 1.0, 1.0, 1.0, 1.0, 1.0, 1.0, 1.0, 1.0, 1.0, 1.0, 1.0, 1.0, 1.0, 1.0, 1.0, 1.0, 1.0, 1.0, 1.0, 1.0, 1.0, 1.0, 1.0, 1.0, 1.0, 1.0, 1.0, 1.0, 1.0, 1.0, 1.0, 1.0, 1.0, 1.0, 1.0, 1.0, 1.0, 1.0, 1.0, 1.0, 1.0, 1.0, 1.0, 1.0, 1.0, 1.0, 1.0, 1.0, 1.0, 1.0, 1.0, 1.0, 1.0, 1.0, 1.0, 1.0, 1.0, 1.0, 1.0, 1.0, 1.0, 1.0, 1.0, 1.0, 1.0, 1.0, 1.0, 1.0, 1.0, 1.0, 1.0, 1.0, 1.0, 1.0, 1.0, 1.0, 1.0, 1.0, 1.0, 1.0, 1.0, 1.0, 1.0, 1.0, 1.0, 1.0, 1.0, 1.0, 1.0, 1.0, 1.0, 1.0, 1.0, 1.0, 1.0, 1.0, 1.0, 1.0, 1.0, 1.0, 1.0, 1.0, 1.0, 1.0, 1.0, 1.0, 1.0, 1.0, 1.0, 1.0, 1.0, 1.0, 1.0, 1.0, 1.0, 1.0, 1.0, 1.0, 1.0, 1.0, 1.0, 1.0, 1.0, 1.0, 1.0, 1.0, 1.0, 1.0, 1.0, 1.0, 1.0, 1.0, 1.0, 1.0, 1.0, 1.0, 1.0, 1.0, 1.0, 1.0, 1.0, 1.0, 1.0, 1.0, 1.0, 1.0, 1.0, 1.0, 1.0, 1.0, 1.0, 1.0, 1.0, 1.0, 1.0, 1.0, 1.0, 1.0, 1.0, 1.0, 1.0, 1.0, 1.0, 1.0, 1.0, 1.0, 1.0, 1.0, 1.0, 1.0, 1.0, 1.0, 1.0, 1.0, 1.0, 1.0, 1.0, 1.0, 1.0, 1.0, 1.0, 1.0, 1.0, 1.0, 1.0, 1.0, 1.0, 1.0, 1.0, 1.0, 1.0, 1.0, 1.0, 1.0, 1.0, 1.0, 1.0, 1.0, 1.0, 1.0, 1.0, 1.0, 1.0, 1.0, 1.0, 1.0, 1.0, 1.0, 1.0, 1.0, 1.0, 1.0, 1.0, 1.0, 1.0, 1.0, 1.0, 1.0, 1.0, 1.0, 1.0, 1.0, 1.0, 1.0, 1.0, 1.0, 1.0, 1.0, 1.0, 1.0, 1.0, 1.0, 1.0, 1.0, 1.0, 1.0, 1.0, 1.0, 1.0, 1.0, 1.0, 1.0, 1.0, 1.0, 1.0, 1.0, 1.0, 1.0, 1.0, 1.0, 1.0, 1.0, 1.0, 1.0, 1.0, 1.0, 1.0, 1.0, 1.0, 1.0, 1.0, 1.0, 1.0, 1.0, 1.0, 1.0, 1.0, 1.0, 1.0, 1.0, 1.0, 1.0, 1.0, 1.0, 1.0, 1.0, 1.0, 1.0, 1.0, 1.0, 1.0, 1.0, 1.0, 1.0, 1.0, 1.0, 1.0, 1.0, 1.0, 1.0, 1.0, 1.0, 1.0, 1.0, 1.0, 1.0, 1.0, 1.0, 1.0, 1.0, 1.0, 1.0, 1.0, 1.0, 1.0, 1.0, 1.0, 1.0, 1.0, 1.0, 1.0, 1.0, 1.0, 1.0, 1.0, 1.0, 1.0, 1.0, 1.0, 1.0, 1.0, 1.0, 1.0, 1.0, 1.0, 1.0, 1.0, 1.0, 1.0, 1.0, 1.0, 1.0, 1.0, 1.0, 1.0, 1.0, 1.0, 1.0, 1.0, 1.0, 1.0, 1.0, 1.0, 1.0, 1.0, 1.0, 1.0, 1.0, 1.0, 1.0, 1.0, 1.0, 1.0, 1.0, 1.0, 1.0, 1.0, 1.0, 1.0, 1.0, 1.0, 1.0, 1.0, 1.0, 1.0, 1.0, 1.0, 1.0, 1.0, 1.0, 1.0, 1.0, 1.0, 1.0, 1.0, 1.0, 1.0, 1.0, 1.0, 1.0, 1.0, 1.0, 1.0, 1.0, 1.0, 1.0, 1.0, 1.0, 1.0, 1.0, 1.0, 1.0, 1.0, 1.0, 1.0, 1.0, 1.0, 1.0, 1.0, 1.0, 1.0, 1.0, 1.0, 1.0, 1.0, 1.0, 1.0, 1.0, 1.0, 1.0, 1.0, 1.0, 1.0, 1.0, 1.0, 1.0, 1.0, 1.0, 1.0, 1.0, 1.0, 1.0, 1.0, 1.0, 1.0, 1.0, 1.0, 1.0, 1.0, 1.0, 1.0, 1.0, 1.0, 1.0, 1.0, 1.0, 1.0, 1.0, 1.0, 1.0, 1.0, 1.0, 1.0, 1.0, 1.0, 1.0, 1.0, 1.0, 1.0, 1.0, 1.0, 1.0, 1.0, 1.0, 1.0, 1.0, 1.0, 1.0, 1.0, 1.0, 1.0, 1.0, 1.0, 1.0, 1.0, 1.0, 1.0, 1.0, 1.0, 1.0, 1.0, 1.0, 1.0, 1.0, 1.0, 1.0, 1.0, 1.0, 1.0, 1.0, 1.0, 1.0, 1.0, 1.0, 1.0, 1.0, 1.0, 1.0, 1.0, 1.0, 1.0, 1.0, 1.0, 1.0, 1.0, 1.0, 1.0, 1.0, 1.0, 1.0, 1.0, 1.0, 1.0, 1.0, 1.0, 1.0, 1.0, 1.0, 1.0, 1.0, 1.0, 1.0, 1.0, 1.0, 1.0, 1.0, 1.0, 1.0, 1.0, 1.0, 1.0, 1.0, 1.0, 1.0, 1.0, 1.0, 1.0, 1.0, 1.0, 1.0, 1.0, 1.0, 1.0, 1.0, 1.0, 1.0, 1.0, 1.0, 1.0, 1.0, 1.0, 1.0, 1.0, 1.0, 1.0, 1.0, 1.0, 1.0, 1.0, 1.0, 1.0, 1.0, 1.0, 1.0, 1.0, 1.0, 1.0, 1.0, 1.0, 1.0, 1.0, 1.0, 1.0, 1.0, 1.0, 1.0, 1.0, 1.0, 1.0, 1.0, 1.0, 1.0, 1.0, 1.0, 1.0, 1.0, 1.0, 1.0, 1.0, 1.0, 1.0, 1.0, 1.0, 1.0, 1.0, 1.0, 1.0, 1.0, 1.0, 1.0, 1.0, 1.0, 1.0, 1.0, 1.0, 1.0, 1.0, 1.0, 1.0, 1.0, 1.0, 1.0, 1.0, 1.0, 1.0, 1.0, 1.0, 1.0, 1.0, 1.0, 1.0, 1.0, 1.0, 1.0, 1.0, 1.0, 1.0, 1.0, 1.0, 1.0, 1.0, 1.0, 1.0, 1.0, 1.0, 1.0, 1.0, 1.0, 1.0, 1.0, 1.0, 1.0, 1.0, 1.0, 1.0, 1.0, 1.0, 1.0, 1.0, 1.0, 1.0, 1.0, 1.0, 1.0, 1.0, 1.0, 1.0, 1.0, 1.0, 1.0, 1.0, 1.0, 1.0, 1.0, 1.0, 1.0, 1.0, 1.0, 1.0, 1.0, 1.0, 1.0, 1.0, 1.0, 1.0, 1.0, 1.0, 1.0, 1.0, 1.0, 1.0, 1.0, 1.0, 1.0, 1.0, 1.0, 1.0, 1.0, 1.0, 1.0, 1.0, 1.0, 1.0, 1.0, 1.0, 1.0, 1.0, 1.0, 1.0, 1.0, 1.0, 1.0, 1.0, 1.0, 1.0, 1.0, 1.0, 1.0])
me_cylinder.materials.append(mat_material_002)
me_cylinder.use_remesh_preserve_volume = False
me_cylinder.use_remesh_preserve_attributes = False
me_cylinder.use_mirror_vertex_groups = False
me_cylinder.update()

# ---- objects
ob_sphere = bpy.data.objects.new('Sphere', me_sphere)
ob_cylinder = bpy.data.objects.new('Cylinder', me_cylinder)
ob_lamp = bpy.data.objects.new('Lamp', light_lamp)
ob_camera = bpy.data.objects.new('Camera', cam_camera)

# ---- transforms, parenting, visibility, modifiers, constraints
ob_sphere.location = (0.6613, 0.7823, 6.749)
ob_sphere.scale = (3.196, 3.196, 3.196)
ob_sphere.lineart.crease_threshold = 0.0
ob_cylinder.location = (0.6298, 0.7775, 1.081)
ob_cylinder.lineart.crease_threshold = 0.0
ob_lamp.location = (4.076, 1.005, 5.904)
ob_lamp.rotation_euler = (0.6503, 0.05522, 1.866)
ob_lamp.lock_rotations_4d = False
ob_lamp.empty_display_type = 'ARROWS'
ob_lamp.color = (0.0, 0.0, 0.0, 0.0)
ob_lamp.lineart.crease_threshold = 0.0
ob_camera.location = (7.481, -6.508, 5.344)
ob_camera.rotation_euler = (1.109, 0.01082, 0.8149)
ob_camera.lock_rotations_4d = False
ob_camera.empty_display_type = 'ARROWS'
ob_camera.color = (0.0, 0.0, 0.0, 0.0)
ob_camera.display_type = 'WIRE'
ob_camera.lineart.crease_threshold = 0.0

# ---- collection membership
col_collection_1.objects.link(ob_sphere)
col_collection_1.objects.link(ob_cylinder)
col_collection_1.objects.link(ob_lamp)
col_collection_1.objects.link(ob_camera)

# ---- scene / render settings (as saved in the file)
scene.camera = ob_camera
scene.frame_start = 1; scene.frame_end = 250; scene.frame_set(48)
scene.render.engine = 'CYCLES'
scene.render.resolution_percentage = 50
scene.render.dither_intensity = 0.0
scene.cycles.use_denoising = False
scene.cycles.samples = 10
scene.cycles.sampling_pattern = 'TABULATED_SOBOL'
scene.cycles.light_sampling_threshold = 0.0
scene.cycles.use_adaptive_sampling = False
scene.cycles.use_light_tree = False
scene.cycles.blur_glossy = 0.0
scene.cycles.pixel_filter_type = 'GAUSSIAN'
scene.cycles.sample_clamp_indirect = 0.0
scene.view_settings.view_transform = 'Standard'
bpy.context.view_layer.update()
